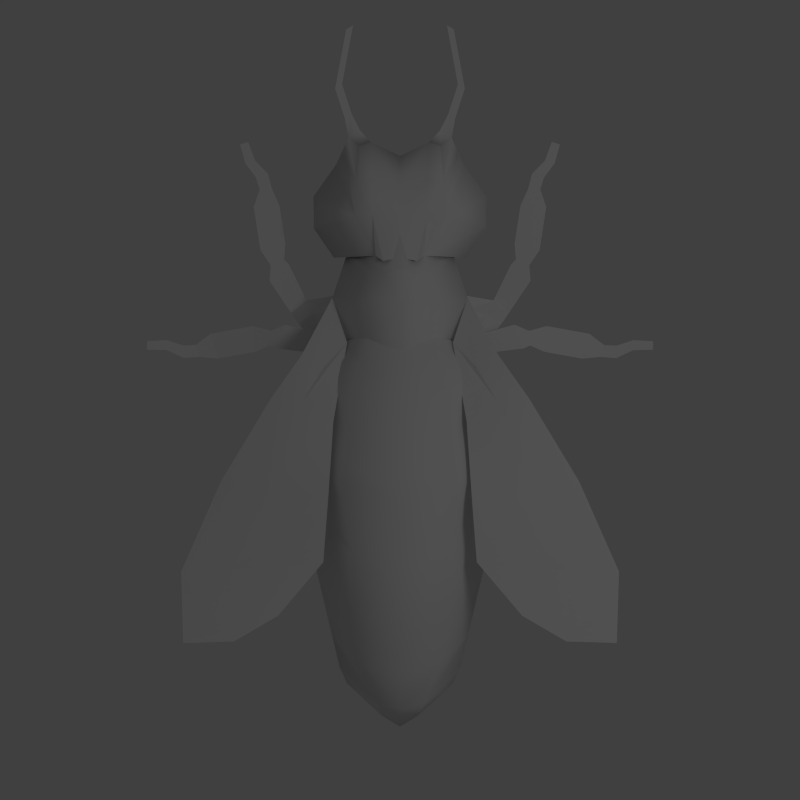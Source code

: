 # Source: Bee.blend  (saved by Blender 2.75.0; exported with 4.5.12 LTS)
import bpy
from mathutils import Matrix  # noqa: F401  (used for matrix-valued properties, if any)

bpy.ops.wm.read_factory_settings(use_empty=True)
scene = bpy.context.scene
scene.name = 'Scene'

# ---- collections
col_collection_1 = bpy.data.collections.new('Collection 1'); scene.collection.children.link(col_collection_1)
col_collection_2 = bpy.data.collections.new('Collection 2'); scene.collection.children.link(col_collection_2)
col_collection_2.hide_render = True
col_collection_2.hide_viewport = True
col_collection_11 = bpy.data.collections.new('Collection 11'); scene.collection.children.link(col_collection_11)
col_collection_11.hide_render = True
col_collection_11.hide_viewport = True

# ---- materials (node trees are filled in below, after node groups)
mat_308310824_1745e8001d = bpy.data.materials.new('308310824_1745e8001d_')
mat_308310824_1745e8001d.alpha_threshold = 0.0
mat_308310824_1745e8001d.use_transparent_shadow = False
mat_308310824_1745e8001d.roughness = 0.5
mat_308310824_1745e8001d.specular_intensity = 1.0
mat_308310824_1745e8001d.line_color = (0.0, 0.0, 0.0, 1.0)
mat_material = bpy.data.materials.new('Material')
mat_material.alpha_threshold = 0.0
mat_material.use_transparent_shadow = False
mat_material.roughness = 0.5

# ---- material node trees

# ---- world
world_world = bpy.data.worlds.new('World'); scene.world = world_world
world_world.color = (0.05088, 0.05088, 0.05088)
world_world.use_sun_shadow = False
world_world.sun_shadow_jitter_overblur = 0.0
world_world.cycles.sampling_method = 'MANUAL'
world_world.cycles.sample_map_resolution = 256

# ---- cameras
cam_camera = bpy.data.cameras.new('Camera')
cam_camera.type = 'ORTHO'
cam_camera.clip_end = 100.0
cam_camera.lens = 35.0
cam_camera.sensor_width = 32.0
cam_camera.sensor_height = 18.0
cam_camera.ortho_scale = 2.23
cam_camera.dof.focus_distance = 0.0
cam_camera.dof.aperture_fstop = 128.0

# ---- lights
light_lamp = bpy.data.lights.new('Lamp', 'POINT')
light_lamp.transmission_factor = 0.0
light_lamp.cutoff_distance = 30.0
light_lamp.energy = 100.0
light_lamp.shadow_buffer_clip_start = 1.001
light_lamp.shadow_soft_size = 1.0
light_lamp.shadow_maximum_resolution = 0.006
light_lamp.use_absolute_resolution = True
light_lamp.cycles.use_multiple_importance_sampling = False

# ---- meshes
me_plane_004 = bpy.data.meshes.new('Plane.004')
me_plane_004.from_pydata([(-0.07272, 0.1784, 0.0), (0.01401, -0.006208, 0.06047), (-0.02659, -0.01187, 0.06047), (-0.127, 0.1331, 0.0), (-0.1234, 0.1757, 0.0), (-0.08599, 0.1919, 0.0), (-0.0823, 0.2356, 0.0), (-0.1523, 0.2186, 0.0), (-0.1707, 0.3383, 0.0), (-0.09878, 0.3418, 0.0), (-0.1197, 0.3882, 0.0), (-0.1544, 0.3866, 0.0), (-0.1642, 0.4203, 0.0), (-0.1311, 0.431, 0.0), (-0.1673, 0.4683, 0.0), (-0.1939, 0.4597, 0.0), (-0.2088, 0.5126, 0.0), (-0.1862, 0.5199, 0.0), (-0.004694, 0.03968, 0.05497), (-0.04905, 0.01681, 0.03848), (-0.02334, 0.07785, 0.0), (-0.06629, 0.04253, 0.0), (0.06335, 0.09295, 0.1026), (0.05619, 0.05108, 0.1026), (0.04455, 0.002911, 0.1026)], [], [(0, 5, 4, 3), (4, 5, 6, 7), (7, 6, 9, 8), (8, 9, 10, 11), (11, 10, 13, 12), (12, 13, 14, 15), (15, 14, 17, 16), (19, 2, 1, 18), (20, 0, 3, 21), (21, 19, 18, 20), (20, 18, 23, 22), (18, 1, 24, 23)])
_uv = me_plane_004.uv_layers.new(name='Photo')
_uv.uv.foreach_set('vector', [0.1408, 0.3421, 0.1342, 0.3348, 0.1117, 0.342, 0.1073, 0.3628, 0.1117, 0.342, 0.1342, 0.3348, 0.1402, 0.3123, 0.09905, 0.3193, 0.09905, 0.3193, 0.1402, 0.3123, 0.1369, 0.2569, 0.09467, 0.2576, 0.09467, 0.2576, 0.1369, 0.2569, 0.1268, 0.2334, 0.1063, 0.2339, 0.1063, 0.2339, 0.1268, 0.2334, 0.1215, 0.2136, 0.1017, 0.2184, 0.1017, 0.2184, 0.1215, 0.2136, 0.1005, 0.1968, 0.08468, 0.2007, 0.08468, 0.2007, 0.1005, 0.1968, 0.08926, 0.1737, 0.07576, 0.177, 0.1496, 0.4291, 0.1635, 0.443, 0.1889, 0.4388, 0.1767, 0.4173, 0.1657, 0.3967, 0.1408, 0.3421, 0.1073, 0.3628, 0.1395, 0.415, 0.1395, 0.415, 0.1496, 0.4291, 0.1767, 0.4173, 0.1657, 0.3967, 0.1657, 0.3967, 0.1767, 0.4173, 0.2172, 0.4064, 0.2233, 0.3828, 0.1767, 0.4173, 0.1889, 0.4388, 0.2091, 0.4318, 0.2172, 0.4064])
_uv.active_render = True
_uv = me_plane_004.uv_layers.new(name='Bake')
_uv.uv.foreach_set('vector', [0.4155, 0.3802, 0.4201, 0.3927, 0.4521, 0.3952, 0.4684, 0.3713, 0.4521, 0.3952, 0.4201, 0.3927, 0.4009, 0.418, 0.4564, 0.4304, 0.4564, 0.4304, 0.4009, 0.418, 0.3766, 0.4896, 0.4302, 0.5104, 0.4302, 0.5104, 0.3766, 0.4896, 0.3773, 0.5245, 0.4034, 0.5343, 0.4034, 0.5343, 0.3773, 0.5245, 0.3738, 0.5521, 0.4012, 0.5563, 0.4012, 0.5563, 0.3738, 0.5521, 0.3916, 0.584, 0.4135, 0.5873, 0.4135, 0.5873, 0.3916, 0.584, 0.3939, 0.6189, 0.4126, 0.6218, 0.4491, 0.266, 0.4388, 0.2413, 0.4046, 0.2334, 0.4089, 0.2669, 0.4122, 0.2985, 0.4155, 0.3802, 0.4684, 0.3713, 0.4547, 0.2888, 0.4547, 0.2888, 0.4491, 0.266, 0.4089, 0.2669, 0.4122, 0.2985, 0.4122, 0.2985, 0.4089, 0.2669, 0.3523, 0.2598, 0.3325, 0.2864, 0.4089, 0.2669, 0.4046, 0.2334, 0.3755, 0.2319, 0.3523, 0.2598])
me_plane_004.materials.append(mat_308310824_1745e8001d)
me_plane_004.use_remesh_preserve_volume = False
me_plane_004.use_remesh_preserve_attributes = False
me_plane_004.use_mirror_vertex_groups = False
me_plane_004.update()
me_plane_005 = bpy.data.meshes.new('Plane.005')
me_plane_005.from_pydata([(-0.07272, 0.1784, 0.05474), (0.01401, -0.006208, 0.09194), (-0.02659, -0.01187, 0.09194), (-0.127, 0.1331, 0.06245), (-0.1234, 0.1757, 0.05014), (-0.08599, 0.1919, 0.04919), (-0.0823, 0.2356, 0.03629), (-0.1523, 0.2186, 0.03495), (-0.1707, 0.3383, 0.006299), (-0.09878, 0.3418, 0.009485), (-0.1197, 0.3882, 0.002095), (-0.1544, 0.3866, 0.0006831), (-0.1642, 0.4203, 0.0), (-0.1311, 0.431, 0.0), (-0.1673, 0.4683, 0.0), (-0.1939, 0.4597, 0.0), (-0.2088, 0.5126, 0.0), (-0.1862, 0.5199, 0.0), (-0.004694, 0.03968, 0.08905), (-0.04905, 0.01681, 0.09035), (-0.02334, 0.07785, 0.08262), (-0.06629, 0.04253, 0.08674)], [], [(0, 5, 4, 3), (4, 5, 6, 7), (7, 6, 9, 8), (8, 9, 10, 11), (11, 10, 13, 12), (12, 13, 14, 15), (15, 14, 17, 16), (19, 2, 1, 18), (20, 0, 3, 21), (21, 19, 18, 20)])
_uv = me_plane_005.uv_layers.new(name='Photo')
_uv.uv.foreach_set('vector', [0.1408, 0.3421, 0.1342, 0.3348, 0.1117, 0.342, 0.1073, 0.3628, 0.1117, 0.342, 0.1342, 0.3348, 0.1402, 0.3123, 0.09905, 0.3193, 0.09905, 0.3193, 0.1402, 0.3123, 0.1369, 0.2569, 0.09467, 0.2576, 0.09467, 0.2576, 0.1369, 0.2569, 0.1268, 0.2334, 0.1063, 0.2339, 0.1063, 0.2339, 0.1268, 0.2334, 0.1215, 0.2136, 0.1017, 0.2184, 0.1017, 0.2184, 0.1215, 0.2136, 0.1005, 0.1968, 0.08468, 0.2007, 0.08468, 0.2007, 0.1005, 0.1968, 0.08926, 0.1737, 0.07576, 0.177, 0.1496, 0.4291, 0.1635, 0.443, 0.1889, 0.4388, 0.1767, 0.4173, 0.1657, 0.3967, 0.1408, 0.3421, 0.1073, 0.3628, 0.1395, 0.415, 0.1395, 0.415, 0.1496, 0.4291, 0.1767, 0.4173, 0.1657, 0.3967])
_uv.active_render = True
_uv = me_plane_005.uv_layers.new(name='Bake')
_uv.uv.foreach_set('vector', [0.3419, 0.7678, 0.3487, 0.7532, 0.382, 0.7562, 0.3958, 0.7899, 0.382, 0.7562, 0.3487, 0.7532, 0.3345, 0.7186, 0.3932, 0.7135, 0.3932, 0.7135, 0.3345, 0.7186, 0.3197, 0.6292, 0.3765, 0.6131, 0.3765, 0.6131, 0.3197, 0.6292, 0.3239, 0.5873, 0.3513, 0.5795, 0.3513, 0.5795, 0.3239, 0.5873, 0.3217, 0.551, 0.3501, 0.5507, 0.3501, 0.5507, 0.3217, 0.551, 0.3401, 0.5127, 0.3629, 0.5125, 0.3629, 0.5125, 0.3401, 0.5127, 0.3413, 0.4678, 0.3607, 0.4676, 0.3654, 0.9027, 0.3554, 0.9308, 0.3224, 0.9369, 0.3251, 0.8964, 0.3296, 0.8615, 0.3419, 0.7678, 0.3958, 0.7899, 0.3721, 0.8781, 0.3721, 0.8781, 0.3654, 0.9027, 0.3251, 0.8964, 0.3296, 0.8615])
me_plane_005.materials.append(mat_308310824_1745e8001d)
me_plane_005.use_remesh_preserve_volume = False
me_plane_005.use_remesh_preserve_attributes = False
me_plane_005.use_mirror_vertex_groups = False
me_plane_005.update()
me_plane = bpy.data.meshes.new('Plane')
me_plane.from_pydata([(-0.06829, -0.1131, 0.0398), (-0.1134, 0.1934, 0.0), (0.0, -0.1187, 0.06494), (5.96e-08, 0.1653, 0.0), (-0.1261, 1.49e-07, 0.06828), (4.47e-08, 1.341e-07, 0.06494), (-0.1777, 0.1417, 0.0), (-0.1441, 0.2155, 0.0), (-0.2399, -0.03731, 0.0), (-0.2411, 0.05212, 0.0), (-0.184, -0.1187, 0.0), (-0.04729, -0.1277, 0.06494), (-0.08108, 0.2035, 0.0), (-0.07615, 1.444e-07, 0.06494), (-0.1108, 0.2358, 0.0), (-0.1344, 0.2813, 0.0), (-0.1538, 0.2695, 0.0), (-0.1808, 0.3532, 0.0), (-0.1614, 0.365, 0.0), (-0.1308, 0.5296, 0.0), (-0.1501, 0.5178, 0.0), (-0.1198, 0.09672, 0.0612), (0.0, 0.08265, 0.06494), (-0.1609, 0.1786, 0.0), (-0.07862, 0.1017, 0.06494)], [], [(4, 6, 9, 8), (0, 4, 8, 10), (0, 11, 13, 4), (11, 2, 5, 13), (1, 12, 14, 7), (7, 14, 15, 16), (16, 15, 18, 17), (17, 18, 19, 20), (4, 21, 23, 6), (21, 1, 7, 23), (12, 24, 22, 3), (24, 13, 5, 22), (1, 21, 24, 12), (21, 4, 13, 24)])
me_plane.polygons.foreach_set('use_smooth', [True] * 14)
_uv = me_plane.uv_layers.new(name='Photo')
_uv.uv.foreach_set('vector', [0.2919, 0.2496, 0.2237, 0.1996, 0.2115, 0.2553, 0.2406, 0.2922, 0.36, 0.2829, 0.2919, 0.2496, 0.2406, 0.2922, 0.2975, 0.3128, 0.36, 0.2829, 0.3763, 0.284, 0.3243, 0.2345, 0.2919, 0.2496, 0.3763, 0.284, 0.3997, 0.269, 0.3774, 0.2087, 0.3243, 0.2345, 0.2552, 0.1569, 0.2705, 0.1477, 0.2459, 0.1356, 0.2312, 0.1534, 0.2312, 0.1534, 0.2459, 0.1356, 0.2193, 0.1182, 0.2121, 0.1272, 0.2121, 0.1272, 0.2193, 0.1182, 0.1776, 0.08565, 0.1708, 0.09503, 0.1708, 0.09503, 0.1776, 0.08565, 0.1195, 0.03221, 0.1125, 0.04174, 0.2919, 0.2496, 0.2736, 0.2033, 0.2274, 0.1765, 0.2237, 0.1996, 0.2736, 0.2033, 0.2552, 0.1569, 0.2312, 0.1534, 0.2274, 0.1765, 0.2705, 0.1477, 0.2974, 0.1911, 0.3465, 0.1838, 0.3155, 0.159, 0.2974, 0.1911, 0.3243, 0.2345, 0.3774, 0.2087, 0.3465, 0.1838, 0.2552, 0.1569, 0.2736, 0.2033, 0.2974, 0.1911, 0.2705, 0.1477, 0.2736, 0.2033, 0.2919, 0.2496, 0.3243, 0.2345, 0.2974, 0.1911])
_uv.active_render = True
_uv = me_plane.uv_layers.new(name='Bake')
_uv.uv.foreach_set('vector', [0.8519, 0.8603, 0.9211, 0.7322, 0.9719, 0.8164, 0.9703, 0.8978, 0.8082, 0.9734, 0.8519, 0.8603, 0.9703, 0.8978, 0.9229, 0.9761, 0.8082, 0.9734, 0.7766, 0.9841, 0.8049, 0.8641, 0.8519, 0.8603, 0.7766, 0.9841, 0.732, 0.9754, 0.7323, 0.8636, 0.8049, 0.8641, 0.8648, 0.6764, 0.8307, 0.6654, 0.8633, 0.634, 0.9065, 0.657, 0.9065, 0.657, 0.8633, 0.634, 0.887, 0.5801, 0.9111, 0.5934, 0.9111, 0.5934, 0.887, 0.5801, 0.8959, 0.4801, 0.9199, 0.4933, 0.9199, 0.4933, 0.8959, 0.4801, 0.9029, 0.3635, 0.927, 0.3767, 0.8519, 0.8603, 0.8641, 0.7608, 0.9108, 0.6939, 0.9211, 0.7322, 0.8641, 0.7608, 0.8648, 0.6764, 0.9065, 0.657, 0.9108, 0.6939, 0.8307, 0.6654, 0.8036, 0.773, 0.732, 0.7847, 0.7424, 0.682, 0.8036, 0.773, 0.8049, 0.8641, 0.7323, 0.8636, 0.732, 0.7847, 0.8648, 0.6764, 0.8641, 0.7608, 0.8036, 0.773, 0.8307, 0.6654, 0.8641, 0.7608, 0.8519, 0.8603, 0.8049, 0.8641, 0.8036, 0.773])
me_plane.materials.append(mat_308310824_1745e8001d)
me_plane.use_remesh_preserve_volume = False
me_plane.use_remesh_preserve_attributes = False
me_plane.use_mirror_vertex_groups = False
me_plane.update()
me_plane_003 = bpy.data.meshes.new('Plane.003')
me_plane_003.from_pydata([(-0.03781, -0.09837, 0.01988), (-0.1003, -0.06694, -0.009762), (-0.1664, -0.7937, 0.1289), (-0.01174, -0.2525, 0.09446), (-0.186, -0.1879, 0.04397), (-0.3253, -0.4188, 0.07101), (-0.4305, -0.8696, 0.1427), (-0.4366, -0.6709, 0.05174), (-0.2957, -0.6666, 0.09546), (-0.2897, -0.8653, 0.1334), (-0.04003, -0.6444, 0.1121), (-0.1849, -0.4412, 0.09711), (-0.01469, 0.09287, -0.1058), (-0.1, -0.2, 0.07735), (-0.02674, -0.4726, 0.1294), (0.02657, -0.03239, -0.04878)], [], [(15, 0, 13, 3), (13, 0, 1, 4), (0, 15, 12, 1), (9, 2, 10, 8), (3, 13, 11, 14), (8, 10, 14, 11), (11, 5, 7, 8), (11, 13, 4, 5), (9, 8, 7, 6)])
me_plane_003.polygons.foreach_set('use_smooth', [True] * 9)
_uv = me_plane_003.uv_layers.new(name='Photo')
_uv.uv.foreach_set('vector', [0.3064, 0.4602, 0.2763, 0.5003, 0.2612, 0.5587, 0.3292, 0.578, 0.2612, 0.5587, 0.2763, 0.5003, 0.2388, 0.4896, 0.2258, 0.5602, 0.2763, 0.5003, 0.3064, 0.4602, 0.2575, 0.3988, 0.2388, 0.4896, 0.2678, 0.9143, 0.3215, 0.8732, 0.3836, 0.795, 0.2338, 0.8188, 0.3292, 0.578, 0.2612, 0.5587, 0.2551, 0.6917, 0.3508, 0.6928, 0.2338, 0.8188, 0.3836, 0.795, 0.3508, 0.6928, 0.2551, 0.6917, 0.2551, 0.6917, 0.1834, 0.6919, 0.1614, 0.8338, 0.2338, 0.8188, 0.2551, 0.6917, 0.2612, 0.5587, 0.2258, 0.5602, 0.1834, 0.6919, 0.2678, 0.9143, 0.2338, 0.8188, 0.1614, 0.8338, 0.1965, 0.9365])
_uv = me_plane_003.uv_layers.new(name='Bake')
_uv.uv.foreach_set('vector', [0.6345, 0.896, 0.6243, 0.7987, 0.6297, 0.6892, 0.7185, 0.6871, 0.6297, 0.6892, 0.6243, 0.7987, 0.5595, 0.8037, 0.5537, 0.6682, 0.6243, 0.7987, 0.6345, 0.896, 0.5433, 0.9808, 0.5595, 0.8037, 0.7562, 0.1025, 0.8192, 0.2079, 0.854, 0.3735, 0.665, 0.2535, 0.7185, 0.6871, 0.6297, 0.6892, 0.6621, 0.4729, 0.7989, 0.5121, 0.665, 0.2535, 0.854, 0.3735, 0.7989, 0.5121, 0.6621, 0.4729, 0.6621, 0.4729, 0.5433, 0.435, 0.5501, 0.1958, 0.665, 0.2535, 0.6621, 0.4729, 0.6297, 0.6892, 0.5537, 0.6682, 0.5433, 0.435, 0.7562, 0.1025, 0.665, 0.2535, 0.5501, 0.1958, 0.6533, 0.03786])
_uv.active_render = True
me_plane_003.materials.append(mat_308310824_1745e8001d)
me_plane_003.use_remesh_preserve_volume = False
me_plane_003.use_remesh_preserve_attributes = False
me_plane_003.use_mirror_vertex_groups = False
me_plane_003.update()
me_plane_002 = bpy.data.meshes.new('Plane.002')
me_plane_002.from_pydata([(-0.14, -0.154, 0.0), (-0.1486, 0.1302, 0.0), (0.0, -0.222, 0.0), (0.0, 0.1821, 0.06614), (-0.1896, 0.007559, 0.0), (0.0, 1.341e-07, 0.1031), (-0.1686, -0.1013, 0.0), (0.0, -0.1318, 0.1031), (-0.09482, 0.00378, 0.0791), (0.0, 0.09104, 0.0791), (0.0, -0.1769, 0.0791), (-0.08428, -0.1165, 0.0791), (-0.04741, 0.07505, 0.0791), (-0.04214, -0.1744, 0.0791)], [], [(5, 9, 12, 8), (4, 8, 12, 1), (1, 12, 9, 3), (7, 11, 13, 10), (13, 0, 2, 10), (0, 13, 11, 6), (5, 8, 11, 7), (8, 4, 6, 11)])
me_plane_002.polygons.foreach_set('use_smooth', [True] * 8)
_uv = me_plane_002.uv_layers.new(name='Photo')
_uv.uv.foreach_set('vector', [0.4294, 0.3678, 0.41, 0.3289, 0.4463, 0.3399, 0.4826, 0.351, 0.5358, 0.3341, 0.4826, 0.351, 0.4463, 0.3399, 0.4862, 0.2884, 0.4862, 0.2884, 0.4463, 0.3399, 0.41, 0.3289, 0.3905, 0.2901, 0.4576, 0.424, 0.5023, 0.404, 0.4848, 0.4236, 0.4672, 0.4433, 0.4848, 0.4236, 0.542, 0.4111, 0.4769, 0.4625, 0.4672, 0.4433, 0.542, 0.4111, 0.4848, 0.4236, 0.5023, 0.404, 0.547, 0.384, 0.4294, 0.3678, 0.4826, 0.351, 0.5023, 0.404, 0.4576, 0.424, 0.4826, 0.351, 0.5358, 0.3341, 0.547, 0.384, 0.5023, 0.404])
_uv.active_render = True
_uv = me_plane_002.uv_layers.new(name='Bake')
_uv.uv.foreach_set('vector', [0.4406, 0.0299, 0.5049, 0.03856, 0.4902, 0.07236, 0.4402, 0.102, 0.4408, 0.1923, 0.4402, 0.102, 0.4902, 0.07236, 0.5273, 0.1686, 0.5273, 0.1686, 0.4902, 0.07236, 0.5049, 0.03856, 0.5674, 0.04769, 0.351, 0.0299, 0.3639, 0.09171, 0.3266, 0.06695, 0.3167, 0.03947, 0.3266, 0.06695, 0.3288, 0.1562, 0.2612, 0.06856, 0.3167, 0.03947, 0.3288, 0.1562, 0.3266, 0.06695, 0.3639, 0.09171, 0.366, 0.1764, 0.4406, 0.0299, 0.4402, 0.102, 0.3639, 0.09171, 0.351, 0.0299, 0.4402, 0.102, 0.4408, 0.1923, 0.366, 0.1764, 0.3639, 0.09171])
me_plane_002.materials.append(mat_308310824_1745e8001d)
me_plane_002.use_remesh_preserve_volume = False
me_plane_002.use_remesh_preserve_attributes = False
me_plane_002.use_mirror_vertex_groups = False
me_plane_002.update()
me_plane_001 = bpy.data.meshes.new('Plane.001')
me_plane_001.from_pydata([(-0.147, -0.7505, 0.0), (-0.1648, 0.1229, 0.0), (0.0, -0.8646, 0.0), (1.49e-07, 0.132, 0.06916), (-0.1678, -0.7079, 0.0), (0.0, -0.7951, 0.05236), (-0.05016, -0.8355, 0.0), (-0.0824, 0.1274, 0.06122), (-0.06213, -0.784, 0.0494), (-0.2551, -0.008189, 0.0), (0.0, -0.03057, 0.112), (-0.1305, -0.0246, 0.1006), (-0.2212, 0.07228, 0.0), (0.0, 0.0507, 0.09082), (-0.1065, 0.05141, 0.07922), (-0.2687, -0.1079, 0.0), (0.0, -0.2252, 0.1353), (-0.1552, -0.1989, 0.1175), (-0.2675, -0.1972, 0.0), (0.0, -0.276, 0.1372), (-0.1624, -0.2484, 0.1193), (-0.2663, -0.2846, 0.0), (0.0, -0.4202, 0.1227), (-0.1341, -0.3985, 0.11), (-0.2498, -0.3901, 0.0), (0.0, -0.4709, 0.1207), (-0.1397, -0.4466, 0.1089), (-0.2281, -0.4745, 0.0), (0.0, -0.5569, 0.1099), (-0.1259, -0.5284, 0.09965), (-0.2067, -0.557, 0.0), (0.0, -0.6412, 0.09244), (-0.111, -0.6253, 0.08104), (-0.1898, -0.6228, 0.0), (0.0, -0.7083, 0.07559), (-0.1025, -0.6796, 0.06655)], [], [(0, 6, 8, 4), (6, 2, 5, 8), (11, 14, 12, 9), (14, 7, 1, 12), (10, 13, 14, 11), (13, 3, 7, 14), (17, 11, 9, 15), (16, 10, 11, 17), (20, 17, 15, 18), (19, 16, 17, 20), (23, 20, 18, 21), (22, 19, 20, 23), (26, 23, 21, 24), (25, 22, 23, 26), (29, 26, 24, 27), (28, 25, 26, 29), (32, 29, 27, 30), (31, 28, 29, 32), (8, 35, 33, 4), (35, 32, 30, 33), (5, 34, 35, 8), (34, 31, 32, 35)])
me_plane_001.polygons.foreach_set('use_smooth', [True] * 22)
_uv = me_plane_001.uv_layers.new(name='Photo')
_uv.uv.foreach_set('vector', [0.6201, 0.8645, 0.572, 0.9165, 0.5721, 0.8909, 0.6273, 0.8414, 0.572, 0.9165, 0.5455, 0.9356, 0.5354, 0.9034, 0.5721, 0.8909, 0.5156, 0.5134, 0.4897, 0.4811, 0.5567, 0.4587, 0.5895, 0.4919, 0.4897, 0.4811, 0.4637, 0.4489, 0.5148, 0.4418, 0.5567, 0.4587, 0.4365, 0.5308, 0.4247, 0.4933, 0.4897, 0.4811, 0.5156, 0.5134, 0.4247, 0.4933, 0.4126, 0.456, 0.4637, 0.4489, 0.4897, 0.4811, 0.5545, 0.5937, 0.5156, 0.5134, 0.5895, 0.4919, 0.6121, 0.5368, 0.4626, 0.6243, 0.4365, 0.5308, 0.5156, 0.5134, 0.5545, 0.5937, 0.5653, 0.6169, 0.5545, 0.5937, 0.6121, 0.5368, 0.6236, 0.5795, 0.4691, 0.6493, 0.4626, 0.6243, 0.5545, 0.5937, 0.5653, 0.6169, 0.5668, 0.6942, 0.5653, 0.6169, 0.6236, 0.5795, 0.6343, 0.622, 0.4869, 0.7207, 0.4691, 0.6493, 0.5653, 0.6169, 0.5668, 0.6942, 0.5762, 0.7174, 0.5668, 0.6942, 0.6343, 0.622, 0.6376, 0.6756, 0.4932, 0.7458, 0.4869, 0.7207, 0.5668, 0.6942, 0.5762, 0.7174, 0.5779, 0.7594, 0.5762, 0.7174, 0.6376, 0.6756, 0.6347, 0.7199, 0.5039, 0.7884, 0.4932, 0.7458, 0.5762, 0.7174, 0.5779, 0.7594, 0.581, 0.8088, 0.5779, 0.7594, 0.6347, 0.7199, 0.6319, 0.7632, 0.5147, 0.8297, 0.5039, 0.7884, 0.5779, 0.7594, 0.581, 0.8088, 0.5721, 0.8909, 0.5828, 0.8362, 0.6298, 0.7975, 0.6273, 0.8414, 0.5828, 0.8362, 0.581, 0.8088, 0.6319, 0.7632, 0.6298, 0.7975, 0.5354, 0.9034, 0.5235, 0.8621, 0.5828, 0.8362, 0.5721, 0.8909, 0.5235, 0.8621, 0.5147, 0.8297, 0.581, 0.8088, 0.5828, 0.8362])
_uv.active_render = True
_uv = me_plane_001.uv_layers.new(name='Bake')
_uv.uv.foreach_set('vector', [0.2093, 0.17, 0.144, 0.09617, 0.1343, 0.1498, 0.2249, 0.2037, 0.144, 0.09617, 0.1097, 0.06708, 0.09029, 0.1318, 0.1343, 0.1498, 0.1583, 0.7379, 0.1468, 0.8003, 0.255, 0.8228, 0.2809, 0.7585, 0.1468, 0.8003, 0.1342, 0.8631, 0.215, 0.8669, 0.255, 0.8228, 0.05691, 0.7397, 0.06306, 0.8054, 0.1468, 0.8003, 0.1583, 0.7379, 0.06306, 0.8054, 0.06949, 0.8713, 0.1342, 0.8631, 0.1468, 0.8003, 0.1697, 0.6051, 0.1583, 0.7379, 0.2809, 0.7585, 0.2934, 0.6796, 0.04973, 0.5861, 0.05691, 0.7397, 0.1583, 0.7379, 0.1697, 0.6051, 0.174, 0.5676, 0.1697, 0.6051, 0.2934, 0.6796, 0.2948, 0.6093, 0.04952, 0.5459, 0.04973, 0.5861, 0.1697, 0.6051, 0.174, 0.5676, 0.1591, 0.4523, 0.174, 0.5676, 0.2948, 0.6093, 0.2948, 0.5396, 0.05417, 0.4319, 0.04952, 0.5459, 0.174, 0.5676, 0.1591, 0.4523, 0.1635, 0.4153, 0.1591, 0.4523, 0.2948, 0.5396, 0.2843, 0.457, 0.05602, 0.3913, 0.05417, 0.4319, 0.1591, 0.4523, 0.1635, 0.4153, 0.1579, 0.3521, 0.1635, 0.4153, 0.2843, 0.457, 0.2708, 0.3886, 0.06154, 0.3225, 0.05602, 0.3913, 0.1635, 0.4153, 0.1579, 0.3521, 0.1547, 0.2758, 0.1579, 0.3521, 0.2708, 0.3886, 0.2557, 0.3227, 0.06951, 0.2548, 0.06154, 0.3225, 0.1579, 0.3521, 0.1547, 0.2758, 0.1343, 0.1498, 0.1542, 0.2319, 0.2425, 0.2707, 0.2249, 0.2037, 0.1542, 0.2319, 0.1547, 0.2758, 0.2557, 0.3227, 0.2425, 0.2707, 0.09029, 0.1318, 0.07709, 0.2008, 0.1542, 0.2319, 0.1343, 0.1498, 0.07709, 0.2008, 0.06951, 0.2548, 0.1547, 0.2758, 0.1542, 0.2319])
me_plane_001.materials.append(mat_308310824_1745e8001d)
me_plane_001.use_remesh_preserve_volume = False
me_plane_001.use_remesh_preserve_attributes = False
me_plane_001.use_mirror_vertex_groups = False
me_plane_001.update()
me_plane_006 = bpy.data.meshes.new('Plane.006')
me_plane_006.from_pydata([(1.0, 1.0, 0.0), (1.0, -1.0, 0.0), (-1.0, -1.0, 0.0), (-1.0, 1.0, 0.0), (-8.941e-08, -1.0, 0.0), (1.0, 0.0, 0.0), (1.49e-07, 1.0, 0.0), (-1.0, 2.682e-07, 0.0), (2.98e-08, 1.341e-07, 0.0), (-8.941e-08, -1.0, 1.0), (2.98e-08, 1.341e-07, 1.0), (1.0, 0.0, 1.0), (1.49e-07, 1.0, 1.0), (-1.0, 2.682e-07, 1.0), (-8.941e-08, -1.0, -1.0), (2.98e-08, 1.341e-07, -1.0), (1.0, 0.0, -1.0), (1.49e-07, 1.0, -1.0), (-1.0, 2.682e-07, -1.0)], [], [(6, 3, 7, 8), (0, 6, 8, 5), (8, 7, 2, 4), (5, 8, 4, 1), (4, 8, 10, 9), (8, 5, 11, 10), (8, 6, 12, 10), (7, 8, 10, 13), (8, 4, 14, 15), (5, 8, 15, 16), (6, 8, 15, 17), (8, 7, 18, 15)])
_uv = me_plane_006.uv_layers.new(name='UVMap')
_uv.uv.foreach_set('vector', [0.5, 1.0, 2.638e-07, 1.0, 1.319e-07, 0.5, 0.5, 0.5, 1.0, 1.0, 0.5, 1.0, 0.5, 0.5, 1.0, 0.5, 0.5, 0.5, 1.319e-07, 0.5, 0.0, 6.595e-08, 0.5, 0.0, 1.0, 0.5, 0.5, 0.5, 0.5, 0.0, 1.0, 0.0, 0.5, 0.0, 0.5, 0.5, 0.0, 0.5, 2.98e-08, 0.0, 0.5, 0.5, 1.0, 0.5, 1.0, 1.0, 0.5, 1.0, 0.5, 0.5, 0.5, 1.0, 0.0, 1.0, 0.0, 0.5, 0.0, 0.5, 0.5, 0.5, 0.5, 1.0, 0.0, 1.0, 0.5, 0.5, 0.5, 0.0, 1.0, 2.98e-08, 1.0, 0.5, 1.0, 0.5, 0.5, 0.5, 0.5, 0.0, 1.0, 0.0, 0.5, 1.0, 0.5, 0.5, 1.0, 0.5, 1.0, 1.0, 0.5, 0.5, 0.0, 0.5, 0.0, 0.0, 0.5, 0.0])
me_plane_006.materials.append(mat_material)
me_plane_006.use_remesh_preserve_volume = False
me_plane_006.use_remesh_preserve_attributes = False
me_plane_006.use_mirror_vertex_groups = False
me_plane_006.update()
me_plane_007 = bpy.data.meshes.new('Plane.007')
me_plane_007.from_pydata([(0.156, -0.332, 0.2264), (0.1466, -0.4013, 0.1968), (0.8553, -0.2274, 0.3354), (0.2932, -0.2572, 0.301), (0.2888, -0.443, 0.2505), (0.5525, -0.4996, 0.2775), (1.013, -0.4524, 0.3493), (0.8271, -0.5229, 0.2582), (0.7772, -0.3911, 0.302), (0.9631, -0.3206, 0.34), (0.673, -0.1565, 0.3186), (0.528, -0.3596, 0.3036), (-0.03239, -0.3724, 0.1007), (0.2723, -0.3578, 0.2839), (0.5063, -0.1998, 0.3359), (0.07263, -0.2926, 0.1577), (0.0168, -0.007891, 0.1), (0.1079, -0.2726, 0.1), (-0.2548, -0.09219, 0.1), (-0.1581, -0.3732, 0.1), (0.1267, -0.1181, 0.1), (-0.2555, -0.2496, 0.2004), (-0.2555, -0.2496, -0.0003534), (-0.1521, -0.01348, 0.1), (-0.02874, -0.3721, 0.1), (-0.08329, -0.1903, 0.2563), (-0.08329, -0.1903, -0.05635), (-0.04235, 0.002007, 0.1), (0.06732, -0.3168, 0.1), (0.04132, -0.1475, 0.2563), (0.04132, -0.1475, -0.05635), (-0.1177, -0.1019, 0.22), (-0.1177, -0.1019, -0.02001), (-0.05601, -0.2812, 0.22), (-0.05601, -0.2812, -0.02001), (-0.1694, -0.2199, 0.22), (-0.1694, -0.2199, -0.02001), (0.08399, -0.1328, 0.22), (0.08399, -0.1328, -0.02001), (-0.000517, -0.07273, 0.22), (-0.000517, -0.07273, -0.02001), (0.05432, -0.2321, 0.22), (0.05432, -0.2321, -0.02001), (-0.1697, -0.1699, 0.22), (-0.1697, -0.1699, -0.02001), (-0.1388, -0.2596, 0.22), (-0.1388, -0.2596, -0.02001), (0.06788, -0.09376, 0.22), (0.06788, -0.09376, -0.02001), (0.0953, -0.1735, 0.22), (0.0953, -0.1735, -0.02001), (-0.2267, -0.1675, 0.1604), (-0.2267, -0.1675, 0.03961), (-0.1823, -0.2966, 0.1604), (-0.1823, -0.2966, 0.03961), (-0.5312, -0.2245, 0.1), (-0.4574, -0.439, 0.1), (-0.1992, -0.2302, 0.1985), (-0.1992, -0.2302, 0.001475), (-0.4677, -0.3226, 0.1), (-0.3525, -0.1496, 0.2036), (-0.3525, -0.1496, -0.003588), (-0.2704, -0.3881, 0.2036), (-0.2704, -0.3881, -0.003588), (-0.3114, -0.2688, 0.1985), (-0.3114, -0.2688, 0.001475), (-0.5032, -0.1469, 0.1), (-0.3876, -0.4829, 0.1), (-0.5621, -0.2027, 0.1), (-0.4684, -0.4752, 0.1), (-0.3542, -0.02982, 0.1), (-0.1981, -0.4835, 0.1), (-0.4391, -0.05781, 0.1), (-0.2823, -0.5137, 0.1), (-0.2591, -0.05628, 0.1), (-0.1394, -0.4042, 0.1), (-0.2061, -0.1826, 0.1985), (-0.2061, -0.1826, 0.001475), (-0.1753, -0.272, 0.1985), (-0.1753, -0.272, 0.001475), (-0.5302, -0.2583, 0.1), (-0.4774, -0.4117, 0.1), (-0.3362, -0.1968, 0.1985), (-0.3362, -0.1968, 0.001475), (-0.2866, -0.3408, 0.1985), (-0.2866, -0.3408, 0.001475), (-0.5705, -0.2408, 0.1), (-0.4984, -0.4503, 0.1), (-0.6212, -0.2333, 0.1), (-0.5337, -0.4874, 0.1), (-0.6163, -0.2111, 0.1), (-0.5163, -0.5019, 0.1), (-0.7042, -0.2128, 0.1), (-0.5866, -0.5547, 0.1), (-0.7091, -0.235, 0.1), (-0.604, -0.5402, 0.1), (-0.8547, -0.3175, 0.1), (-0.7697, -0.5648, 0.1), (-0.8499, -0.2953, 0.1), (-0.7522, -0.5792, 0.1), (-0.4418, -0.187, 0.1), (-0.3639, -0.4135, 0.1), (-0.3896, -0.2957, 0.1985), (-0.3896, -0.2957, 0.001475), (-0.5326, -0.1748, 0.1), (-0.428, -0.479, 0.1), (-0.4332, -0.2276, 0.1985), (-0.4332, -0.2276, 0.001475), (-0.382, -0.3763, 0.1985), (-0.382, -0.3763, 0.001475), (-0.08091, -0.5171, 2.692e-08), (0.06545, -0.375, 0.06047), (0.08402, -0.4115, 0.06047), (-0.02038, -0.5536, 1.882e-08), (-0.06182, -0.5641, 2.538e-08), (-0.08939, -0.534, 2.869e-08), (-0.1319, -0.5447, 3.541e-08), (-0.09304, -0.6053, 3.127e-08), (-0.2002, -0.6617, 4.905e-08), (-0.2269, -0.5948, 5.118e-08), (-0.264, -0.6297, 5.778e-08), (-0.2512, -0.662, 5.675e-08), (-0.2799, -0.6823, 6.167e-08), (-0.3008, -0.6545, 6.403e-08), (-0.3242, -0.7008, 6.889e-08), (-0.3075, -0.7231, 6.699e-08), (-0.3526, -0.7545, 7.47e-08), (-0.3669, -0.7355, 7.632e-08), (0.02814, -0.4076, 0.05497), (0.0642, -0.4421, 0.03848), (-0.001881, -0.4376, 1.273e-08), (0.04549, -0.4668, 6.407e-09), (-0.04437, -0.3606, 0.1026), (-0.002446, -0.3537, 0.1026), (0.04689, -0.3491, 0.1026), (-0.2824, 0.06869, 4.069e-08), (-0.07964, 0.04674, 0.06047), (-0.08749, 0.08698, 0.06047), (-0.2572, 0.1348, 3.501e-08), (-0.2963, 0.1175, 4.14e-08), (-0.2995, 0.07683, 4.305e-08), (-0.3396, 0.05914, 4.96e-08), (-0.3463, 0.1308, 4.857e-08), (-0.4655, 0.1093, 6.717e-08), (-0.4454, 0.04018, 6.611e-08), (-0.4961, 0.04482, 7.364e-08), (-0.5058, 0.07819, 7.415e-08), (-0.541, 0.0765, 7.951e-08), (-0.5403, 0.04175, 8.04e-08), (-0.5873, 0.06384, 8.687e-08), (-0.5878, 0.09172, 8.615e-08), (-0.6427, 0.08866, 9.452e-08), (-0.6423, 0.06488, 9.513e-08), (-0.1291, 0.0495, 0.05497), (-0.1219, 0.09888, 0.03848), (-0.1713, 0.05471, 2.431e-08), (-0.1519, 0.1068, 1.989e-08), (-0.1574, -0.03218, 0.1026), (-0.1201, -0.01178, 0.1026), (-0.07833, 0.01489, 0.1026), (0.1519, -0.4745, 0.05474), (0.1067, -0.2756, 0.09194), (0.07121, -0.2961, 0.09194), (0.08125, -0.4722, 0.06245), (0.1103, -0.5036, 0.05014), (0.1498, -0.4933, 0.04919), (0.1796, -0.5255, 0.03629), (0.114, -0.5551, 0.03495), (0.1731, -0.6608, 0.006299), (0.2319, -0.6193, 0.009485), (0.244, -0.6688, 0.002095), (0.2156, -0.6888, 0.0006831), (0.2286, -0.7215, -1.4e-08), (0.2613, -0.7096, -1.927e-08), (0.2557, -0.7612, -1.696e-08), (0.2295, -0.7708, -1.273e-08), (0.2502, -0.8217, -1.442e-08), (0.2726, -0.8135, -1.802e-08), (0.1202, -0.3233, 0.08905), (0.07116, -0.3326, 0.09035), (0.129, -0.3649, 0.08262), (0.07339, -0.3634, 0.08674), (-0.07272, 0.1784, 0.05474), (0.01401, -0.006208, 0.09194), (-0.02659, -0.01187, 0.09194), (-0.127, 0.1331, 0.06245), (-0.1234, 0.1757, 0.05014), (-0.08599, 0.1919, 0.04919), (-0.0823, 0.2356, 0.03629), (-0.1523, 0.2186, 0.03495), (-0.1707, 0.3383, 0.006299), (-0.09878, 0.3418, 0.009485), (-0.1197, 0.3882, 0.002095), (-0.1544, 0.3866, 0.0006831), (-0.1642, 0.4203, 0.0), (-0.1311, 0.431, 0.0), (-0.1673, 0.4683, 0.0), (-0.1939, 0.4597, 0.0), (-0.2088, 0.5126, 0.0), (-0.1862, 0.5199, 0.0), (-0.004694, 0.03968, 0.08905), (-0.04905, 0.01681, 0.09035), (-0.02334, 0.07785, 0.08262), (-0.06629, 0.04253, 0.08674), (0.3466, -0.3594, -4.211e-08), (0.1438, -0.3375, 0.06047), (0.1516, -0.3777, 0.06047), (0.3213, -0.4255, -3.642e-08), (0.3605, -0.4083, -4.282e-08), (0.3637, -0.3676, -4.446e-08), (0.4038, -0.3499, -5.102e-08), (0.4104, -0.4215, -4.998e-08), (0.5296, -0.4, -6.859e-08), (0.5095, -0.3309, -6.752e-08), (0.5602, -0.3355, -7.505e-08), (0.5699, -0.3689, -7.557e-08), (0.6051, -0.3672, -8.092e-08), (0.6044, -0.3325, -8.181e-08), (0.6514, -0.3546, -8.828e-08), (0.6519, -0.3824, -8.756e-08), (0.7068, -0.3794, -9.594e-08), (0.7064, -0.3556, -9.655e-08), (0.1932, -0.3402, 0.05497), (0.186, -0.3896, 0.03848), (0.2354, -0.3454, -2.572e-08), (0.216, -0.3975, -2.13e-08), (0.2215, -0.2585, 0.1026), (0.1842, -0.2789, 0.1026), (0.1424, -0.3056, 0.1026), (0.1515, 0.2074, -2.878e-08), (0.005173, 0.06535, 0.06047), (-0.01339, 0.1019, 0.06047), (0.091, 0.244, -2.068e-08), (0.1324, 0.2545, -2.724e-08), (0.16, 0.2244, -3.054e-08), (0.2025, 0.2351, -3.726e-08), (0.1637, 0.2957, -3.312e-08), (0.2708, 0.3521, -5.091e-08), (0.2975, 0.2852, -5.303e-08), (0.3347, 0.3201, -5.964e-08), (0.3218, 0.3524, -5.861e-08), (0.3505, 0.3726, -6.353e-08), (0.3714, 0.3449, -6.589e-08), (0.3949, 0.3912, -7.075e-08), (0.3781, 0.4135, -6.885e-08), (0.4232, 0.4448, -7.656e-08), (0.4375, 0.4258, -7.818e-08), (0.04248, 0.09796, 0.05497), (0.006428, 0.1325, 0.03848), (0.0725, 0.128, -1.459e-08), (0.02513, 0.1571, -8.264e-09), (0.115, 0.05095, 0.1026), (0.07307, 0.0441, 0.1026), (0.02373, 0.03943, 0.1026), (0.8758, 0.2951, 0.103), (0.9714, 0.01712, 0.103), (-0.02818, 0.002913, 0.1208), (0.07905, -0.3088, 0.1208), (1.037, 0.195, 0.06561), (-0.007131, -0.1641, 0.2205), (0.03965, -0.148, 0.01653), (0.8262, 0.3, 0.115), (0.9354, -0.01732, 0.115), (0.9899, 0.1789, 0.1653), (0.9461, 0.1638, 0.01335), (0.9918, 0.2326, 0.07588), (1.024, 0.1377, 0.07588), (-0.02644, -0.08363, 0.21), (0.01452, -0.06954, 0.02935), (0.02717, -0.2395, 0.21), (0.06814, -0.2254, 0.02935), (0.957, 0.2333, 0.1647), (0.9166, 0.2194, 0.02103), (0.9974, 0.1158, 0.1647), (0.957, 0.1019, 0.02103), (0.07606, 0.1343, 0.1487), (0.2421, -0.3482, 0.1487), (0.1589, -0.107, 0.3206), (0.2052, -0.09108, -0.01577), (0.1122, 0.01494, 0.3024), (0.1547, 0.02956, 0.0005561), (0.1971, -0.2319, 0.3024), (0.2396, -0.2172, 0.0005561), (0.004836, 0.07388, 0.1329), (0.1487, -0.3444, 0.1329), (0.07403, -0.1362, 0.2728), (0.1235, -0.1192, 0.002236), (0.04178, -0.03473, 0.2554), (0.08507, -0.01983, 0.01938), (0.111, -0.236, 0.2554), (0.1543, -0.2212, 0.01938), (0.1744, 0.1825, 0.1628), (0.3493, -0.3257, 0.1628), (0.3772, -0.03191, 0.3765), (0.3897, -0.0276, -0.03386), (0.2977, 0.1049, 0.3483), (0.3137, 0.1104, -0.007982), (0.3987, -0.1887, 0.3483), (0.4147, -0.1832, -0.007982), (0.2674, 0.2132, 0.1701), (0.4414, -0.2927, 0.1701), (0.4357, -0.01179, 0.3805), (0.4369, -0.01138, -0.03591), (0.3515, 0.131, 0.3529), (0.358, 0.1332, -0.008976), (0.4572, -0.1761, 0.3529), (0.4636, -0.1739, -0.008976), (0.3586, 0.2433, 0.1723), (0.5319, -0.2603, 0.1723), (0.6, 0.04476, 0.3517), (0.5719, 0.03509, -0.0193), (0.5305, 0.1626, 0.3345), (0.5092, 0.1553, 0.001396), (0.6177, -0.09094, 0.3345), (0.5964, -0.09827, 0.001396), (0.4735, 0.2654, 0.1686), (0.6361, -0.207, 0.1686), (0.6573, 0.06447, 0.343), (0.6196, 0.05148, -0.02114), (0.5827, 0.1865, 0.3282), (0.553, 0.1763, -0.0008545), (0.6736, -0.07765, 0.3282), (0.6439, -0.08787, -0.0008545), (0.568, 0.2749, 0.1605), (0.7163, -0.1564, 0.1605), (0.752, 0.09705, 0.3129), (0.7022, 0.0799, -0.0163), (0.677, 0.2044, 0.3027), (0.6365, 0.1905, 0.003351), (0.759, -0.03373, 0.3027), (0.7184, -0.04768, 0.003351), (0.6599, 0.284, 0.1483), (0.7944, -0.107, 0.1483), (0.8404, 0.1275, 0.2687), (0.7859, 0.1087, -0.005805), (0.7838, 0.2254, 0.2555), (0.7381, 0.2096, 0.01439), (0.856, 0.01549, 0.2555), (0.8103, -0.00026, 0.01439), (0.7328, 0.2911, 0.1355), (0.8562, -0.06777, 0.1355), (0.9075, 0.1506, 0.2261), (0.8547, 0.1324, 0.003633), (0.8406, 0.2359, 0.2206), (0.7972, 0.221, 0.02396), (0.9073, 0.0421, 0.2206), (0.8638, 0.02715, 0.02396), (0.01814, 0.06856, 0.2264), (-0.0319, 0.1174, 0.1968), (0.6338, 0.4164, 0.3354), (0.1724, 0.09406, 0.301), (0.05461, 0.2378, 0.2505), (0.2277, 0.4447, 0.2775), (0.6197, 0.6908, 0.3493), (0.4298, 0.6319, 0.2582), (0.4715, 0.4973, 0.302), (0.6614, 0.5562, 0.34), (0.5337, 0.2483, 0.3186), (0.2944, 0.3192, 0.3036), (-0.1552, -0.01551, 0.1007), (0.09401, 0.1604, 0.2839), (0.3756, 0.1798, 0.3359), (-0.0233, -0.01378, 0.1577)], [], [(15, 0, 13, 3), (13, 0, 1, 4), (0, 15, 12, 1), (9, 2, 10, 8), (3, 13, 11, 14), (8, 10, 14, 11), (11, 5, 7, 8), (11, 13, 4, 5), (9, 8, 7, 6), (25, 35, 43, 31), (44, 36, 26, 32), (45, 35, 25, 33), (26, 36, 46, 34), (23, 31, 43, 18), (44, 32, 23, 18), (45, 33, 24, 19), (24, 34, 46, 19), (18, 43, 35, 21), (36, 44, 18, 22), (35, 45, 19, 21), (19, 46, 36, 22), (29, 39, 47, 37), (48, 40, 30, 38), (49, 41, 29, 37), (30, 42, 50, 38), (47, 16, 20, 37), (20, 16, 48, 38), (20, 17, 49, 37), (50, 17, 20, 38), (16, 47, 39, 27), (16, 27, 40, 48), (41, 49, 17, 28), (17, 50, 42, 28), (25, 31, 39, 29), (40, 32, 26, 30), (41, 33, 25, 29), (26, 34, 42, 30), (31, 23, 27, 39), (27, 23, 32, 40), (28, 24, 33, 41), (34, 24, 28, 42), (60, 66, 72, 70), (72, 66, 61, 70), (73, 67, 62, 71), (63, 67, 73, 71), (51, 60, 70, 74), (70, 61, 52, 74), (71, 62, 53, 75), (54, 63, 71, 75), (51, 76, 82, 60), (83, 77, 52, 61), (84, 78, 53, 62), (54, 79, 85, 63), (76, 57, 64, 82), (65, 58, 77, 83), (64, 57, 78, 84), (79, 58, 65, 85), (55, 80, 86, 68), (87, 81, 56, 69), (68, 86, 88, 90), (89, 87, 69, 91), (90, 88, 94, 92), (95, 89, 91, 93), (92, 94, 96, 98), (97, 95, 93, 99), (60, 100, 104, 66), (104, 100, 61, 66), (105, 101, 62, 67), (63, 101, 105, 67), (100, 55, 68, 104), (69, 56, 101, 105), (80, 106, 102, 59), (103, 107, 80, 59), (102, 108, 81, 59), (81, 109, 103, 59), (106, 82, 64, 102), (65, 83, 107, 103), (64, 84, 108, 102), (109, 85, 65, 103), (55, 100, 106, 80), (107, 100, 55, 80), (108, 101, 56, 81), (56, 101, 109, 81), (100, 60, 82, 106), (83, 61, 100, 107), (84, 62, 101, 108), (101, 63, 85, 109), (110, 115, 114, 113), (114, 115, 116, 117), (117, 116, 119, 118), (118, 119, 120, 121), (121, 120, 123, 122), (122, 123, 124, 125), (125, 124, 127, 126), (129, 112, 111, 128), (130, 110, 113, 131), (131, 129, 128, 130), (130, 128, 133, 132), (128, 111, 134, 133), (135, 140, 139, 138), (139, 140, 141, 142), (142, 141, 144, 143), (143, 144, 145, 146), (146, 145, 148, 147), (147, 148, 149, 150), (150, 149, 152, 151), (154, 137, 136, 153), (155, 135, 138, 156), (156, 154, 153, 155), (155, 153, 158, 157), (153, 136, 159, 158), (160, 165, 164, 163), (164, 165, 166, 167), (167, 166, 169, 168), (168, 169, 170, 171), (171, 170, 173, 172), (172, 173, 174, 175), (175, 174, 177, 176), (179, 162, 161, 178), (180, 160, 163, 181), (181, 179, 178, 180), (182, 187, 186, 185), (186, 187, 188, 189), (189, 188, 191, 190), (190, 191, 192, 193), (193, 192, 195, 194), (194, 195, 196, 197), (197, 196, 199, 198), (201, 184, 183, 200), (202, 182, 185, 203), (203, 201, 200, 202), (204, 209, 208, 207), (208, 209, 210, 211), (211, 210, 213, 212), (212, 213, 214, 215), (215, 214, 217, 216), (216, 217, 218, 219), (219, 218, 221, 220), (223, 206, 205, 222), (224, 204, 207, 225), (225, 223, 222, 224), (224, 222, 227, 226), (222, 205, 228, 227), (229, 234, 233, 232), (233, 234, 235, 236), (236, 235, 238, 237), (237, 238, 239, 240), (240, 239, 242, 241), (241, 242, 243, 244), (244, 243, 246, 245), (248, 231, 230, 247), (249, 229, 232, 250), (250, 248, 247, 249), (249, 247, 252, 251), (247, 230, 253, 252), (254, 265, 271, 261), (254, 261, 272, 265), (273, 266, 255, 262), (255, 266, 274, 262), (265, 258, 263, 271), (264, 258, 265, 272), (263, 258, 266, 273), (266, 258, 264, 274), (279, 287, 283, 275), (283, 288, 280, 275), (284, 289, 281, 276), (282, 290, 284, 276), (287, 267, 256, 283), (256, 268, 288, 283), (257, 269, 289, 284), (290, 270, 257, 284), (277, 285, 287, 279), (288, 286, 278, 280), (289, 285, 277, 281), (278, 286, 290, 282), (285, 259, 267, 287), (268, 260, 286, 288), (269, 259, 285, 289), (286, 260, 270, 290), (295, 279, 275, 291), (275, 280, 296, 291), (276, 281, 297, 292), (298, 282, 276, 292), (293, 277, 279, 295), (280, 278, 294, 296), (281, 277, 293, 297), (294, 278, 282, 298), (303, 295, 291, 299), (291, 296, 304, 299), (292, 297, 305, 300), (306, 298, 292, 300), (301, 293, 295, 303), (296, 294, 302, 304), (297, 293, 301, 305), (302, 294, 298, 306), (311, 303, 299, 307), (299, 304, 312, 307), (300, 305, 313, 308), (314, 306, 300, 308), (309, 301, 303, 311), (304, 302, 310, 312), (305, 301, 309, 313), (310, 302, 306, 314), (319, 311, 307, 315), (307, 312, 320, 315), (308, 313, 321, 316), (322, 314, 308, 316), (317, 309, 311, 319), (312, 310, 318, 320), (313, 309, 317, 321), (318, 310, 314, 322), (327, 319, 315, 323), (315, 320, 328, 323), (316, 321, 329, 324), (330, 322, 316, 324), (325, 317, 319, 327), (320, 318, 326, 328), (321, 317, 325, 329), (326, 318, 322, 330), (335, 327, 323, 331), (323, 328, 336, 331), (324, 329, 337, 332), (338, 330, 324, 332), (333, 325, 327, 335), (328, 326, 334, 336), (329, 325, 333, 337), (334, 326, 330, 338), (271, 343, 339, 261), (339, 344, 272, 261), (340, 345, 273, 262), (274, 346, 340, 262), (343, 335, 331, 339), (331, 336, 344, 339), (332, 337, 345, 340), (346, 338, 332, 340), (263, 341, 343, 271), (344, 342, 264, 272), (345, 341, 263, 273), (264, 342, 346, 274), (341, 333, 335, 343), (336, 334, 342, 344), (337, 333, 341, 345), (342, 334, 338, 346), (362, 347, 360, 350), (360, 347, 348, 351), (347, 362, 359, 348), (356, 349, 357, 355), (350, 360, 358, 361), (355, 357, 361, 358), (358, 352, 354, 355), (358, 360, 351, 352), (356, 355, 354, 353)])
me_plane_007.polygons.foreach_set('use_smooth', [0, 0, 0, 0, 0, 0, 0, 0, 0, 1, 1, 1, 1, 1, 1, 1, 1, 1, 1, 1, 1, 1, 1, 1, 1, 1, 1, 1, 1, 1, 1, 1, 1, 1, 1, 1, 1, 1, 1, 1, 1, 1, 1, 1, 1, 1, 1, 1, 1, 1, 1, 1, 1, 1, 1, 1, 1, 1, 1, 1, 1, 1, 1, 1, 1, 1, 1, 1, 1, 1, 1, 1, 1, 1, 1, 1, 1, 1, 1, 1, 1, 1, 1, 1, 1, 1, 1, 0, 0, 0, 0, 0, 0, 0, 0, 0, 0, 0, 0, 0, 0, 0, 0, 0, 0, 0, 0, 0, 0, 0, 0, 0, 0, 0, 0, 0, 0, 0, 0, 0, 0, 0, 0, 0, 0, 0, 0, 0, 0, 0, 0, 0, 0, 0, 0, 0, 0, 0, 0, 0, 0, 0, 0, 0, 0, 0, 0, 0, 0, 0, 0, 0, 0, 0, 0, 1, 1, 1, 1, 1, 1, 1, 1, 1, 1, 1, 1, 1, 1, 1, 1, 1, 1, 1, 1, 1, 1, 1, 1, 1, 1, 1, 1, 1, 1, 1, 1, 1, 1, 1, 1, 1, 1, 1, 1, 1, 1, 1, 1, 1, 1, 1, 1, 1, 1, 1, 1, 1, 1, 1, 1, 1, 1, 1, 1, 1, 1, 1, 1, 1, 1, 1, 1, 1, 1, 1, 1, 1, 1, 1, 1, 1, 1, 1, 1, 1, 1, 1, 1, 1, 1, 1, 1, 0, 0, 0, 0, 0, 0, 0, 0, 0])
_uv = me_plane_007.uv_layers.new(name='Photo')
_uv.uv.foreach_set('vector', [0.3064, 0.4602, 0.2763, 0.5003, 0.2612, 0.5587, 0.3292, 0.578, 0.2612, 0.5587, 0.2763, 0.5003, 0.2388, 0.4896, 0.2258, 0.5602, 0.2763, 0.5003, 0.3064, 0.4602, 0.2575, 0.3988, 0.2388, 0.4896, 0.2678, 0.9143, 0.3215, 0.8732, 0.3836, 0.795, 0.2338, 0.8188, 0.3292, 0.578, 0.2612, 0.5587, 0.2551, 0.6917, 0.3508, 0.6928, 0.2338, 0.8188, 0.3836, 0.795, 0.3508, 0.6928, 0.2551, 0.6917, 0.2551, 0.6917, 0.1834, 0.6919, 0.1614, 0.8338, 0.2338, 0.8188, 0.2551, 0.6917, 0.2612, 0.5587, 0.2258, 0.5602, 0.1834, 0.6919, 0.2678, 0.9143, 0.2338, 0.8188, 0.1614, 0.8338, 0.1965, 0.9365, 0.4294, 0.3678, 0.41, 0.3289, 0.4463, 0.3399, 0.4826, 0.351, 0.4463, 0.3399, 0.41, 0.3289, 0.4294, 0.3678, 0.4826, 0.351, 0.4463, 0.3399, 0.41, 0.3289, 0.4294, 0.3678, 0.4826, 0.351, 0.4294, 0.3678, 0.41, 0.3289, 0.4463, 0.3399, 0.4826, 0.351, 0.5358, 0.3341, 0.4826, 0.351, 0.4463, 0.3399, 0.4862, 0.2884, 0.4463, 0.3399, 0.4826, 0.351, 0.5358, 0.3341, 0.4862, 0.2884, 0.4463, 0.3399, 0.4826, 0.351, 0.5358, 0.3341, 0.4862, 0.2884, 0.5358, 0.3341, 0.4826, 0.351, 0.4463, 0.3399, 0.4862, 0.2884, 0.4862, 0.2884, 0.4463, 0.3399, 0.41, 0.3289, 0.3905, 0.2901, 0.41, 0.3289, 0.4463, 0.3399, 0.4862, 0.2884, 0.3905, 0.2901, 0.41, 0.3289, 0.4463, 0.3399, 0.4862, 0.2884, 0.3905, 0.2901, 0.4862, 0.2884, 0.4463, 0.3399, 0.41, 0.3289, 0.3905, 0.2901, 0.4576, 0.424, 0.5023, 0.404, 0.4848, 0.4236, 0.4672, 0.4433, 0.4848, 0.4236, 0.5023, 0.404, 0.4576, 0.424, 0.4672, 0.4433, 0.4848, 0.4236, 0.5023, 0.404, 0.4576, 0.424, 0.4672, 0.4433, 0.4576, 0.424, 0.5023, 0.404, 0.4848, 0.4236, 0.4672, 0.4433, 0.4848, 0.4236, 0.542, 0.4111, 0.4769, 0.4625, 0.4672, 0.4433, 0.4769, 0.4625, 0.542, 0.4111, 0.4848, 0.4236, 0.4672, 0.4433, 0.4769, 0.4625, 0.542, 0.4111, 0.4848, 0.4236, 0.4672, 0.4433, 0.4848, 0.4236, 0.542, 0.4111, 0.4769, 0.4625, 0.4672, 0.4433, 0.542, 0.4111, 0.4848, 0.4236, 0.5023, 0.404, 0.547, 0.384, 0.542, 0.4111, 0.547, 0.384, 0.5023, 0.404, 0.4848, 0.4236, 0.5023, 0.404, 0.4848, 0.4236, 0.542, 0.4111, 0.547, 0.384, 0.542, 0.4111, 0.4848, 0.4236, 0.5023, 0.404, 0.547, 0.384, 0.4294, 0.3678, 0.4826, 0.351, 0.5023, 0.404, 0.4576, 0.424, 0.5023, 0.404, 0.4826, 0.351, 0.4294, 0.3678, 0.4576, 0.424, 0.5023, 0.404, 0.4826, 0.351, 0.4294, 0.3678, 0.4576, 0.424, 0.4294, 0.3678, 0.4826, 0.351, 0.5023, 0.404, 0.4576, 0.424, 0.4826, 0.351, 0.5358, 0.3341, 0.547, 0.384, 0.5023, 0.404, 0.547, 0.384, 0.5358, 0.3341, 0.4826, 0.351, 0.5023, 0.404, 0.547, 0.384, 0.5358, 0.3341, 0.4826, 0.351, 0.5023, 0.404, 0.4826, 0.351, 0.5358, 0.3341, 0.547, 0.384, 0.5023, 0.404, 0.2919, 0.2496, 0.2237, 0.1996, 0.2115, 0.2553, 0.2406, 0.2922, 0.2115, 0.2553, 0.2237, 0.1996, 0.2919, 0.2496, 0.2406, 0.2922, 0.2115, 0.2553, 0.2237, 0.1996, 0.2919, 0.2496, 0.2406, 0.2922, 0.2919, 0.2496, 0.2237, 0.1996, 0.2115, 0.2553, 0.2406, 0.2922, 0.36, 0.2829, 0.2919, 0.2496, 0.2406, 0.2922, 0.2975, 0.3128, 0.2406, 0.2922, 0.2919, 0.2496, 0.36, 0.2829, 0.2975, 0.3128, 0.2406, 0.2922, 0.2919, 0.2496, 0.36, 0.2829, 0.2975, 0.3128, 0.36, 0.2829, 0.2919, 0.2496, 0.2406, 0.2922, 0.2975, 0.3128, 0.36, 0.2829, 0.3763, 0.284, 0.3243, 0.2345, 0.2919, 0.2496, 0.3243, 0.2345, 0.3763, 0.284, 0.36, 0.2829, 0.2919, 0.2496, 0.3243, 0.2345, 0.3763, 0.284, 0.36, 0.2829, 0.2919, 0.2496, 0.36, 0.2829, 0.3763, 0.284, 0.3243, 0.2345, 0.2919, 0.2496, 0.3763, 0.284, 0.3997, 0.269, 0.3774, 0.2087, 0.3243, 0.2345, 0.3774, 0.2087, 0.3997, 0.269, 0.3763, 0.284, 0.3243, 0.2345, 0.3774, 0.2087, 0.3997, 0.269, 0.3763, 0.284, 0.3243, 0.2345, 0.3763, 0.284, 0.3997, 0.269, 0.3774, 0.2087, 0.3243, 0.2345, 0.2552, 0.1569, 0.2705, 0.1477, 0.2459, 0.1356, 0.2312, 0.1534, 0.2459, 0.1356, 0.2705, 0.1477, 0.2552, 0.1569, 0.2312, 0.1534, 0.2312, 0.1534, 0.2459, 0.1356, 0.2193, 0.1182, 0.2121, 0.1272, 0.2193, 0.1182, 0.2459, 0.1356, 0.2312, 0.1534, 0.2121, 0.1272, 0.2121, 0.1272, 0.2193, 0.1182, 0.1776, 0.08565, 0.1708, 0.09503, 0.1776, 0.08565, 0.2193, 0.1182, 0.2121, 0.1272, 0.1708, 0.09503, 0.1708, 0.09503, 0.1776, 0.08565, 0.1195, 0.03221, 0.1125, 0.04174, 0.1195, 0.03221, 0.1776, 0.08565, 0.1708, 0.09503, 0.1125, 0.04174, 0.2919, 0.2496, 0.2736, 0.2033, 0.2274, 0.1765, 0.2237, 0.1996, 0.2274, 0.1765, 0.2736, 0.2033, 0.2919, 0.2496, 0.2237, 0.1996, 0.2274, 0.1765, 0.2736, 0.2033, 0.2919, 0.2496, 0.2237, 0.1996, 0.2919, 0.2496, 0.2736, 0.2033, 0.2274, 0.1765, 0.2237, 0.1996, 0.2736, 0.2033, 0.2552, 0.1569, 0.2312, 0.1534, 0.2274, 0.1765, 0.2312, 0.1534, 0.2552, 0.1569, 0.2736, 0.2033, 0.2274, 0.1765, 0.2705, 0.1477, 0.2974, 0.1911, 0.3465, 0.1838, 0.3155, 0.159, 0.3465, 0.1838, 0.2974, 0.1911, 0.2705, 0.1477, 0.3155, 0.159, 0.3465, 0.1838, 0.2974, 0.1911, 0.2705, 0.1477, 0.3155, 0.159, 0.2705, 0.1477, 0.2974, 0.1911, 0.3465, 0.1838, 0.3155, 0.159, 0.2974, 0.1911, 0.3243, 0.2345, 0.3774, 0.2087, 0.3465, 0.1838, 0.3774, 0.2087, 0.3243, 0.2345, 0.2974, 0.1911, 0.3465, 0.1838, 0.3774, 0.2087, 0.3243, 0.2345, 0.2974, 0.1911, 0.3465, 0.1838, 0.2974, 0.1911, 0.3243, 0.2345, 0.3774, 0.2087, 0.3465, 0.1838, 0.2552, 0.1569, 0.2736, 0.2033, 0.2974, 0.1911, 0.2705, 0.1477, 0.2974, 0.1911, 0.2736, 0.2033, 0.2552, 0.1569, 0.2705, 0.1477, 0.2974, 0.1911, 0.2736, 0.2033, 0.2552, 0.1569, 0.2705, 0.1477, 0.2552, 0.1569, 0.2736, 0.2033, 0.2974, 0.1911, 0.2705, 0.1477, 0.2736, 0.2033, 0.2919, 0.2496, 0.3243, 0.2345, 0.2974, 0.1911, 0.3243, 0.2345, 0.2919, 0.2496, 0.2736, 0.2033, 0.2974, 0.1911, 0.3243, 0.2345, 0.2919, 0.2496, 0.2736, 0.2033, 0.2974, 0.1911, 0.2736, 0.2033, 0.2919, 0.2496, 0.3243, 0.2345, 0.2974, 0.1911, 0.1408, 0.3421, 0.1342, 0.3348, 0.1117, 0.342, 0.1073, 0.3628, 0.1117, 0.342, 0.1342, 0.3348, 0.1402, 0.3123, 0.09905, 0.3193, 0.09905, 0.3193, 0.1402, 0.3123, 0.1369, 0.2569, 0.09467, 0.2576, 0.09467, 0.2576, 0.1369, 0.2569, 0.1268, 0.2334, 0.1063, 0.2339, 0.1063, 0.2339, 0.1268, 0.2334, 0.1215, 0.2136, 0.1017, 0.2184, 0.1017, 0.2184, 0.1215, 0.2136, 0.1005, 0.1968, 0.08468, 0.2007, 0.08468, 0.2007, 0.1005, 0.1968, 0.08926, 0.1737, 0.07576, 0.177, 0.1496, 0.4291, 0.1635, 0.443, 0.1889, 0.4388, 0.1767, 0.4173, 0.1657, 0.3967, 0.1408, 0.3421, 0.1073, 0.3628, 0.1395, 0.415, 0.1395, 0.415, 0.1496, 0.4291, 0.1767, 0.4173, 0.1657, 0.3967, 0.1657, 0.3967, 0.1767, 0.4173, 0.2172, 0.4064, 0.2233, 0.3828, 0.1767, 0.4173, 0.1889, 0.4388, 0.2091, 0.4318, 0.2172, 0.4064, 0.1408, 0.3421, 0.1342, 0.3348, 0.1117, 0.342, 0.1073, 0.3628, 0.1117, 0.342, 0.1342, 0.3348, 0.1402, 0.3123, 0.09905, 0.3193, 0.09905, 0.3193, 0.1402, 0.3123, 0.1369, 0.2569, 0.09467, 0.2576, 0.09467, 0.2576, 0.1369, 0.2569, 0.1268, 0.2334, 0.1063, 0.2339, 0.1063, 0.2339, 0.1268, 0.2334, 0.1215, 0.2136, 0.1017, 0.2184, 0.1017, 0.2184, 0.1215, 0.2136, 0.1005, 0.1968, 0.08468, 0.2007, 0.08468, 0.2007, 0.1005, 0.1968, 0.08926, 0.1737, 0.07576, 0.177, 0.1496, 0.4291, 0.1635, 0.443, 0.1889, 0.4388, 0.1767, 0.4173, 0.1657, 0.3967, 0.1408, 0.3421, 0.1073, 0.3628, 0.1395, 0.415, 0.1395, 0.415, 0.1496, 0.4291, 0.1767, 0.4173, 0.1657, 0.3967, 0.1657, 0.3967, 0.1767, 0.4173, 0.2172, 0.4064, 0.2233, 0.3828, 0.1767, 0.4173, 0.1889, 0.4388, 0.2091, 0.4318, 0.2172, 0.4064, 0.1408, 0.3421, 0.1342, 0.3348, 0.1117, 0.342, 0.1073, 0.3628, 0.1117, 0.342, 0.1342, 0.3348, 0.1402, 0.3123, 0.09905, 0.3193, 0.09905, 0.3193, 0.1402, 0.3123, 0.1369, 0.2569, 0.09467, 0.2576, 0.09467, 0.2576, 0.1369, 0.2569, 0.1268, 0.2334, 0.1063, 0.2339, 0.1063, 0.2339, 0.1268, 0.2334, 0.1215, 0.2136, 0.1017, 0.2184, 0.1017, 0.2184, 0.1215, 0.2136, 0.1005, 0.1968, 0.08468, 0.2007, 0.08468, 0.2007, 0.1005, 0.1968, 0.08926, 0.1737, 0.07576, 0.177, 0.1496, 0.4291, 0.1635, 0.443, 0.1889, 0.4388, 0.1767, 0.4173, 0.1657, 0.3967, 0.1408, 0.3421, 0.1073, 0.3628, 0.1395, 0.415, 0.1395, 0.415, 0.1496, 0.4291, 0.1767, 0.4173, 0.1657, 0.3967, 0.1408, 0.3421, 0.1342, 0.3348, 0.1117, 0.342, 0.1073, 0.3628, 0.1117, 0.342, 0.1342, 0.3348, 0.1402, 0.3123, 0.09905, 0.3193, 0.09905, 0.3193, 0.1402, 0.3123, 0.1369, 0.2569, 0.09467, 0.2576, 0.09467, 0.2576, 0.1369, 0.2569, 0.1268, 0.2334, 0.1063, 0.2339, 0.1063, 0.2339, 0.1268, 0.2334, 0.1215, 0.2136, 0.1017, 0.2184, 0.1017, 0.2184, 0.1215, 0.2136, 0.1005, 0.1968, 0.08468, 0.2007, 0.08468, 0.2007, 0.1005, 0.1968, 0.08926, 0.1737, 0.07576, 0.177, 0.1496, 0.4291, 0.1635, 0.443, 0.1889, 0.4388, 0.1767, 0.4173, 0.1657, 0.3967, 0.1408, 0.3421, 0.1073, 0.3628, 0.1395, 0.415, 0.1395, 0.415, 0.1496, 0.4291, 0.1767, 0.4173, 0.1657, 0.3967, 0.1408, 0.3421, 0.1342, 0.3348, 0.1117, 0.342, 0.1073, 0.3628, 0.1117, 0.342, 0.1342, 0.3348, 0.1402, 0.3123, 0.09905, 0.3193, 0.09905, 0.3193, 0.1402, 0.3123, 0.1369, 0.2569, 0.09467, 0.2576, 0.09467, 0.2576, 0.1369, 0.2569, 0.1268, 0.2334, 0.1063, 0.2339, 0.1063, 0.2339, 0.1268, 0.2334, 0.1215, 0.2136, 0.1017, 0.2184, 0.1017, 0.2184, 0.1215, 0.2136, 0.1005, 0.1968, 0.08468, 0.2007, 0.08468, 0.2007, 0.1005, 0.1968, 0.08926, 0.1737, 0.07576, 0.177, 0.1496, 0.4291, 0.1635, 0.443, 0.1889, 0.4388, 0.1767, 0.4173, 0.1657, 0.3967, 0.1408, 0.3421, 0.1073, 0.3628, 0.1395, 0.415, 0.1395, 0.415, 0.1496, 0.4291, 0.1767, 0.4173, 0.1657, 0.3967, 0.1657, 0.3967, 0.1767, 0.4173, 0.2172, 0.4064, 0.2233, 0.3828, 0.1767, 0.4173, 0.1889, 0.4388, 0.2091, 0.4318, 0.2172, 0.4064, 0.1408, 0.3421, 0.1342, 0.3348, 0.1117, 0.342, 0.1073, 0.3628, 0.1117, 0.342, 0.1342, 0.3348, 0.1402, 0.3123, 0.09905, 0.3193, 0.09905, 0.3193, 0.1402, 0.3123, 0.1369, 0.2569, 0.09467, 0.2576, 0.09467, 0.2576, 0.1369, 0.2569, 0.1268, 0.2334, 0.1063, 0.2339, 0.1063, 0.2339, 0.1268, 0.2334, 0.1215, 0.2136, 0.1017, 0.2184, 0.1017, 0.2184, 0.1215, 0.2136, 0.1005, 0.1968, 0.08468, 0.2007, 0.08468, 0.2007, 0.1005, 0.1968, 0.08926, 0.1737, 0.07576, 0.177, 0.1496, 0.4291, 0.1635, 0.443, 0.1889, 0.4388, 0.1767, 0.4173, 0.1657, 0.3967, 0.1408, 0.3421, 0.1073, 0.3628, 0.1395, 0.415, 0.1395, 0.415, 0.1496, 0.4291, 0.1767, 0.4173, 0.1657, 0.3967, 0.1657, 0.3967, 0.1767, 0.4173, 0.2172, 0.4064, 0.2233, 0.3828, 0.1767, 0.4173, 0.1889, 0.4388, 0.2091, 0.4318, 0.2172, 0.4064, 0.6201, 0.8645, 0.572, 0.9165, 0.5721, 0.8909, 0.6273, 0.8414, 0.6201, 0.8645, 0.6273, 0.8414, 0.5721, 0.8909, 0.572, 0.9165, 0.5721, 0.8909, 0.572, 0.9165, 0.6201, 0.8645, 0.6273, 0.8414, 0.6201, 0.8645, 0.572, 0.9165, 0.5721, 0.8909, 0.6273, 0.8414, 0.572, 0.9165, 0.5455, 0.9356, 0.5354, 0.9034, 0.5721, 0.8909, 0.5354, 0.9034, 0.5455, 0.9356, 0.572, 0.9165, 0.5721, 0.8909, 0.5354, 0.9034, 0.5455, 0.9356, 0.572, 0.9165, 0.5721, 0.8909, 0.572, 0.9165, 0.5455, 0.9356, 0.5354, 0.9034, 0.5721, 0.8909, 0.5156, 0.5134, 0.4897, 0.4811, 0.5567, 0.4587, 0.5895, 0.4919, 0.5567, 0.4587, 0.4897, 0.4811, 0.5156, 0.5134, 0.5895, 0.4919, 0.5567, 0.4587, 0.4897, 0.4811, 0.5156, 0.5134, 0.5895, 0.4919, 0.5156, 0.5134, 0.4897, 0.4811, 0.5567, 0.4587, 0.5895, 0.4919, 0.4897, 0.4811, 0.4637, 0.4489, 0.5148, 0.4418, 0.5567, 0.4587, 0.5148, 0.4418, 0.4637, 0.4489, 0.4897, 0.4811, 0.5567, 0.4587, 0.5148, 0.4418, 0.4637, 0.4489, 0.4897, 0.4811, 0.5567, 0.4587, 0.4897, 0.4811, 0.4637, 0.4489, 0.5148, 0.4418, 0.5567, 0.4587, 0.4365, 0.5308, 0.4247, 0.4933, 0.4897, 0.4811, 0.5156, 0.5134, 0.4897, 0.4811, 0.4247, 0.4933, 0.4365, 0.5308, 0.5156, 0.5134, 0.4897, 0.4811, 0.4247, 0.4933, 0.4365, 0.5308, 0.5156, 0.5134, 0.4365, 0.5308, 0.4247, 0.4933, 0.4897, 0.4811, 0.5156, 0.5134, 0.4247, 0.4933, 0.4126, 0.456, 0.4637, 0.4489, 0.4897, 0.4811, 0.4637, 0.4489, 0.4126, 0.456, 0.4247, 0.4933, 0.4897, 0.4811, 0.4637, 0.4489, 0.4126, 0.456, 0.4247, 0.4933, 0.4897, 0.4811, 0.4247, 0.4933, 0.4126, 0.456, 0.4637, 0.4489, 0.4897, 0.4811, 0.5545, 0.5937, 0.5156, 0.5134, 0.5895, 0.4919, 0.6121, 0.5368, 0.5895, 0.4919, 0.5156, 0.5134, 0.5545, 0.5937, 0.6121, 0.5368, 0.5895, 0.4919, 0.5156, 0.5134, 0.5545, 0.5937, 0.6121, 0.5368, 0.5545, 0.5937, 0.5156, 0.5134, 0.5895, 0.4919, 0.6121, 0.5368, 0.4626, 0.6243, 0.4365, 0.5308, 0.5156, 0.5134, 0.5545, 0.5937, 0.5156, 0.5134, 0.4365, 0.5308, 0.4626, 0.6243, 0.5545, 0.5937, 0.5156, 0.5134, 0.4365, 0.5308, 0.4626, 0.6243, 0.5545, 0.5937, 0.4626, 0.6243, 0.4365, 0.5308, 0.5156, 0.5134, 0.5545, 0.5937, 0.5653, 0.6169, 0.5545, 0.5937, 0.6121, 0.5368, 0.6236, 0.5795, 0.6121, 0.5368, 0.5545, 0.5937, 0.5653, 0.6169, 0.6236, 0.5795, 0.6121, 0.5368, 0.5545, 0.5937, 0.5653, 0.6169, 0.6236, 0.5795, 0.5653, 0.6169, 0.5545, 0.5937, 0.6121, 0.5368, 0.6236, 0.5795, 0.4691, 0.6493, 0.4626, 0.6243, 0.5545, 0.5937, 0.5653, 0.6169, 0.5545, 0.5937, 0.4626, 0.6243, 0.4691, 0.6493, 0.5653, 0.6169, 0.5545, 0.5937, 0.4626, 0.6243, 0.4691, 0.6493, 0.5653, 0.6169, 0.4691, 0.6493, 0.4626, 0.6243, 0.5545, 0.5937, 0.5653, 0.6169, 0.5668, 0.6942, 0.5653, 0.6169, 0.6236, 0.5795, 0.6343, 0.622, 0.6236, 0.5795, 0.5653, 0.6169, 0.5668, 0.6942, 0.6343, 0.622, 0.6236, 0.5795, 0.5653, 0.6169, 0.5668, 0.6942, 0.6343, 0.622, 0.5668, 0.6942, 0.5653, 0.6169, 0.6236, 0.5795, 0.6343, 0.622, 0.4869, 0.7207, 0.4691, 0.6493, 0.5653, 0.6169, 0.5668, 0.6942, 0.5653, 0.6169, 0.4691, 0.6493, 0.4869, 0.7207, 0.5668, 0.6942, 0.5653, 0.6169, 0.4691, 0.6493, 0.4869, 0.7207, 0.5668, 0.6942, 0.4869, 0.7207, 0.4691, 0.6493, 0.5653, 0.6169, 0.5668, 0.6942, 0.5762, 0.7174, 0.5668, 0.6942, 0.6343, 0.622, 0.6376, 0.6756, 0.6343, 0.622, 0.5668, 0.6942, 0.5762, 0.7174, 0.6376, 0.6756, 0.6343, 0.622, 0.5668, 0.6942, 0.5762, 0.7174, 0.6376, 0.6756, 0.5762, 0.7174, 0.5668, 0.6942, 0.6343, 0.622, 0.6376, 0.6756, 0.4932, 0.7458, 0.4869, 0.7207, 0.5668, 0.6942, 0.5762, 0.7174, 0.5668, 0.6942, 0.4869, 0.7207, 0.4932, 0.7458, 0.5762, 0.7174, 0.5668, 0.6942, 0.4869, 0.7207, 0.4932, 0.7458, 0.5762, 0.7174, 0.4932, 0.7458, 0.4869, 0.7207, 0.5668, 0.6942, 0.5762, 0.7174, 0.5779, 0.7594, 0.5762, 0.7174, 0.6376, 0.6756, 0.6347, 0.7199, 0.6376, 0.6756, 0.5762, 0.7174, 0.5779, 0.7594, 0.6347, 0.7199, 0.6376, 0.6756, 0.5762, 0.7174, 0.5779, 0.7594, 0.6347, 0.7199, 0.5779, 0.7594, 0.5762, 0.7174, 0.6376, 0.6756, 0.6347, 0.7199, 0.5039, 0.7884, 0.4932, 0.7458, 0.5762, 0.7174, 0.5779, 0.7594, 0.5762, 0.7174, 0.4932, 0.7458, 0.5039, 0.7884, 0.5779, 0.7594, 0.5762, 0.7174, 0.4932, 0.7458, 0.5039, 0.7884, 0.5779, 0.7594, 0.5039, 0.7884, 0.4932, 0.7458, 0.5762, 0.7174, 0.5779, 0.7594, 0.581, 0.8088, 0.5779, 0.7594, 0.6347, 0.7199, 0.6319, 0.7632, 0.6347, 0.7199, 0.5779, 0.7594, 0.581, 0.8088, 0.6319, 0.7632, 0.6347, 0.7199, 0.5779, 0.7594, 0.581, 0.8088, 0.6319, 0.7632, 0.581, 0.8088, 0.5779, 0.7594, 0.6347, 0.7199, 0.6319, 0.7632, 0.5147, 0.8297, 0.5039, 0.7884, 0.5779, 0.7594, 0.581, 0.8088, 0.5779, 0.7594, 0.5039, 0.7884, 0.5147, 0.8297, 0.581, 0.8088, 0.5779, 0.7594, 0.5039, 0.7884, 0.5147, 0.8297, 0.581, 0.8088, 0.5147, 0.8297, 0.5039, 0.7884, 0.5779, 0.7594, 0.581, 0.8088, 0.5721, 0.8909, 0.5828, 0.8362, 0.6298, 0.7975, 0.6273, 0.8414, 0.6298, 0.7975, 0.5828, 0.8362, 0.5721, 0.8909, 0.6273, 0.8414, 0.6298, 0.7975, 0.5828, 0.8362, 0.5721, 0.8909, 0.6273, 0.8414, 0.5721, 0.8909, 0.5828, 0.8362, 0.6298, 0.7975, 0.6273, 0.8414, 0.5828, 0.8362, 0.581, 0.8088, 0.6319, 0.7632, 0.6298, 0.7975, 0.6319, 0.7632, 0.581, 0.8088, 0.5828, 0.8362, 0.6298, 0.7975, 0.6319, 0.7632, 0.581, 0.8088, 0.5828, 0.8362, 0.6298, 0.7975, 0.5828, 0.8362, 0.581, 0.8088, 0.6319, 0.7632, 0.6298, 0.7975, 0.5354, 0.9034, 0.5235, 0.8621, 0.5828, 0.8362, 0.5721, 0.8909, 0.5828, 0.8362, 0.5235, 0.8621, 0.5354, 0.9034, 0.5721, 0.8909, 0.5828, 0.8362, 0.5235, 0.8621, 0.5354, 0.9034, 0.5721, 0.8909, 0.5354, 0.9034, 0.5235, 0.8621, 0.5828, 0.8362, 0.5721, 0.8909, 0.5235, 0.8621, 0.5147, 0.8297, 0.581, 0.8088, 0.5828, 0.8362, 0.581, 0.8088, 0.5147, 0.8297, 0.5235, 0.8621, 0.5828, 0.8362, 0.581, 0.8088, 0.5147, 0.8297, 0.5235, 0.8621, 0.5828, 0.8362, 0.5235, 0.8621, 0.5147, 0.8297, 0.581, 0.8088, 0.5828, 0.8362, 0.3064, 0.4602, 0.2763, 0.5003, 0.2612, 0.5587, 0.3292, 0.578, 0.2612, 0.5587, 0.2763, 0.5003, 0.2388, 0.4896, 0.2258, 0.5602, 0.2763, 0.5003, 0.3064, 0.4602, 0.2575, 0.3988, 0.2388, 0.4896, 0.2678, 0.9143, 0.3215, 0.8732, 0.3836, 0.795, 0.2338, 0.8188, 0.3292, 0.578, 0.2612, 0.5587, 0.2551, 0.6917, 0.3508, 0.6928, 0.2338, 0.8188, 0.3836, 0.795, 0.3508, 0.6928, 0.2551, 0.6917, 0.2551, 0.6917, 0.1834, 0.6919, 0.1614, 0.8338, 0.2338, 0.8188, 0.2551, 0.6917, 0.2612, 0.5587, 0.2258, 0.5602, 0.1834, 0.6919, 0.2678, 0.9143, 0.2338, 0.8188, 0.1614, 0.8338, 0.1965, 0.9365])
_uv.active_render = True
_uv = me_plane_007.uv_layers.new(name='Bake')
_uv.uv.foreach_set('vector', [0.6345, 0.896, 0.6243, 0.7987, 0.6297, 0.6892, 0.7185, 0.6871, 0.6297, 0.6892, 0.6243, 0.7987, 0.5595, 0.8037, 0.5537, 0.6682, 0.6243, 0.7987, 0.6345, 0.896, 0.5433, 0.9808, 0.5595, 0.8037, 0.7562, 0.1025, 0.8192, 0.2079, 0.854, 0.3735, 0.665, 0.2535, 0.7185, 0.6871, 0.6297, 0.6892, 0.6621, 0.4729, 0.7989, 0.5121, 0.665, 0.2535, 0.854, 0.3735, 0.7989, 0.5121, 0.6621, 0.4729, 0.6621, 0.4729, 0.5433, 0.435, 0.5501, 0.1958, 0.665, 0.2535, 0.6621, 0.4729, 0.6297, 0.6892, 0.5537, 0.6682, 0.5433, 0.435, 0.7562, 0.1025, 0.665, 0.2535, 0.5501, 0.1958, 0.6533, 0.03786, 0.4406, 0.0299, 0.5049, 0.03856, 0.4902, 0.07236, 0.4402, 0.102, 0.4902, 0.07236, 0.5049, 0.03856, 0.4406, 0.0299, 0.4402, 0.102, 0.4902, 0.07236, 0.5049, 0.03856, 0.4406, 0.0299, 0.4402, 0.102, 0.4406, 0.0299, 0.5049, 0.03856, 0.4902, 0.07236, 0.4402, 0.102, 0.4408, 0.1923, 0.4402, 0.102, 0.4902, 0.07236, 0.5273, 0.1686, 0.4902, 0.07236, 0.4402, 0.102, 0.4408, 0.1923, 0.5273, 0.1686, 0.4902, 0.07236, 0.4402, 0.102, 0.4408, 0.1923, 0.5273, 0.1686, 0.4408, 0.1923, 0.4402, 0.102, 0.4902, 0.07236, 0.5273, 0.1686, 0.5273, 0.1686, 0.4902, 0.07236, 0.5049, 0.03856, 0.5674, 0.04769, 0.5049, 0.03856, 0.4902, 0.07236, 0.5273, 0.1686, 0.5674, 0.04769, 0.5049, 0.03856, 0.4902, 0.07236, 0.5273, 0.1686, 0.5674, 0.04769, 0.5273, 0.1686, 0.4902, 0.07236, 0.5049, 0.03856, 0.5674, 0.04769, 0.351, 0.0299, 0.3639, 0.09171, 0.3266, 0.06695, 0.3167, 0.03947, 0.3266, 0.06695, 0.3639, 0.09171, 0.351, 0.0299, 0.3167, 0.03947, 0.3266, 0.06695, 0.3639, 0.09171, 0.351, 0.0299, 0.3167, 0.03947, 0.351, 0.0299, 0.3639, 0.09171, 0.3266, 0.06695, 0.3167, 0.03947, 0.3266, 0.06695, 0.3288, 0.1562, 0.2612, 0.06856, 0.3167, 0.03947, 0.2612, 0.06856, 0.3288, 0.1562, 0.3266, 0.06695, 0.3167, 0.03947, 0.2612, 0.06856, 0.3288, 0.1562, 0.3266, 0.06695, 0.3167, 0.03947, 0.3266, 0.06695, 0.3288, 0.1562, 0.2612, 0.06856, 0.3167, 0.03947, 0.3288, 0.1562, 0.3266, 0.06695, 0.3639, 0.09171, 0.366, 0.1764, 0.3288, 0.1562, 0.366, 0.1764, 0.3639, 0.09171, 0.3266, 0.06695, 0.3639, 0.09171, 0.3266, 0.06695, 0.3288, 0.1562, 0.366, 0.1764, 0.3288, 0.1562, 0.3266, 0.06695, 0.3639, 0.09171, 0.366, 0.1764, 0.4406, 0.0299, 0.4402, 0.102, 0.3639, 0.09171, 0.351, 0.0299, 0.3639, 0.09171, 0.4402, 0.102, 0.4406, 0.0299, 0.351, 0.0299, 0.3639, 0.09171, 0.4402, 0.102, 0.4406, 0.0299, 0.351, 0.0299, 0.4406, 0.0299, 0.4402, 0.102, 0.3639, 0.09171, 0.351, 0.0299, 0.4402, 0.102, 0.4408, 0.1923, 0.366, 0.1764, 0.3639, 0.09171, 0.366, 0.1764, 0.4408, 0.1923, 0.4402, 0.102, 0.3639, 0.09171, 0.366, 0.1764, 0.4408, 0.1923, 0.4402, 0.102, 0.3639, 0.09171, 0.4402, 0.102, 0.4408, 0.1923, 0.366, 0.1764, 0.3639, 0.09171, 0.8519, 0.8603, 0.9211, 0.7322, 0.9719, 0.8164, 0.9703, 0.8978, 0.9719, 0.8164, 0.9211, 0.7322, 0.8519, 0.8603, 0.9703, 0.8978, 0.9719, 0.8164, 0.9211, 0.7322, 0.8519, 0.8603, 0.9703, 0.8978, 0.8519, 0.8603, 0.9211, 0.7322, 0.9719, 0.8164, 0.9703, 0.8978, 0.8082, 0.9734, 0.8519, 0.8603, 0.9703, 0.8978, 0.9229, 0.9761, 0.9703, 0.8978, 0.8519, 0.8603, 0.8082, 0.9734, 0.9229, 0.9761, 0.9703, 0.8978, 0.8519, 0.8603, 0.8082, 0.9734, 0.9229, 0.9761, 0.8082, 0.9734, 0.8519, 0.8603, 0.9703, 0.8978, 0.9229, 0.9761, 0.8082, 0.9734, 0.7766, 0.9841, 0.8049, 0.8641, 0.8519, 0.8603, 0.8049, 0.8641, 0.7766, 0.9841, 0.8082, 0.9734, 0.8519, 0.8603, 0.8049, 0.8641, 0.7766, 0.9841, 0.8082, 0.9734, 0.8519, 0.8603, 0.8082, 0.9734, 0.7766, 0.9841, 0.8049, 0.8641, 0.8519, 0.8603, 0.7766, 0.9841, 0.732, 0.9754, 0.7323, 0.8636, 0.8049, 0.8641, 0.7323, 0.8636, 0.732, 0.9754, 0.7766, 0.9841, 0.8049, 0.8641, 0.7323, 0.8636, 0.732, 0.9754, 0.7766, 0.9841, 0.8049, 0.8641, 0.7766, 0.9841, 0.732, 0.9754, 0.7323, 0.8636, 0.8049, 0.8641, 0.8648, 0.6764, 0.8307, 0.6654, 0.8633, 0.634, 0.9065, 0.657, 0.8633, 0.634, 0.8307, 0.6654, 0.8648, 0.6764, 0.9065, 0.657, 0.9065, 0.657, 0.8633, 0.634, 0.887, 0.5801, 0.9111, 0.5934, 0.887, 0.5801, 0.8633, 0.634, 0.9065, 0.657, 0.9111, 0.5934, 0.9111, 0.5934, 0.887, 0.5801, 0.8959, 0.4801, 0.9199, 0.4933, 0.8959, 0.4801, 0.887, 0.5801, 0.9111, 0.5934, 0.9199, 0.4933, 0.9199, 0.4933, 0.8959, 0.4801, 0.9029, 0.3635, 0.927, 0.3767, 0.9029, 0.3635, 0.8959, 0.4801, 0.9199, 0.4933, 0.927, 0.3767, 0.8519, 0.8603, 0.8641, 0.7608, 0.9108, 0.6939, 0.9211, 0.7322, 0.9108, 0.6939, 0.8641, 0.7608, 0.8519, 0.8603, 0.9211, 0.7322, 0.9108, 0.6939, 0.8641, 0.7608, 0.8519, 0.8603, 0.9211, 0.7322, 0.8519, 0.8603, 0.8641, 0.7608, 0.9108, 0.6939, 0.9211, 0.7322, 0.8641, 0.7608, 0.8648, 0.6764, 0.9065, 0.657, 0.9108, 0.6939, 0.9065, 0.657, 0.8648, 0.6764, 0.8641, 0.7608, 0.9108, 0.6939, 0.8307, 0.6654, 0.8036, 0.773, 0.732, 0.7847, 0.7424, 0.682, 0.732, 0.7847, 0.8036, 0.773, 0.8307, 0.6654, 0.7424, 0.682, 0.732, 0.7847, 0.8036, 0.773, 0.8307, 0.6654, 0.7424, 0.682, 0.8307, 0.6654, 0.8036, 0.773, 0.732, 0.7847, 0.7424, 0.682, 0.8036, 0.773, 0.8049, 0.8641, 0.7323, 0.8636, 0.732, 0.7847, 0.7323, 0.8636, 0.8049, 0.8641, 0.8036, 0.773, 0.732, 0.7847, 0.7323, 0.8636, 0.8049, 0.8641, 0.8036, 0.773, 0.732, 0.7847, 0.8036, 0.773, 0.8049, 0.8641, 0.7323, 0.8636, 0.732, 0.7847, 0.8648, 0.6764, 0.8641, 0.7608, 0.8036, 0.773, 0.8307, 0.6654, 0.8036, 0.773, 0.8641, 0.7608, 0.8648, 0.6764, 0.8307, 0.6654, 0.8036, 0.773, 0.8641, 0.7608, 0.8648, 0.6764, 0.8307, 0.6654, 0.8648, 0.6764, 0.8641, 0.7608, 0.8036, 0.773, 0.8307, 0.6654, 0.8641, 0.7608, 0.8519, 0.8603, 0.8049, 0.8641, 0.8036, 0.773, 0.8049, 0.8641, 0.8519, 0.8603, 0.8641, 0.7608, 0.8036, 0.773, 0.8049, 0.8641, 0.8519, 0.8603, 0.8641, 0.7608, 0.8036, 0.773, 0.8641, 0.7608, 0.8519, 0.8603, 0.8049, 0.8641, 0.8036, 0.773, 0.4155, 0.3802, 0.4201, 0.3927, 0.4521, 0.3952, 0.4684, 0.3713, 0.4521, 0.3952, 0.4201, 0.3927, 0.4009, 0.418, 0.4564, 0.4304, 0.4564, 0.4304, 0.4009, 0.418, 0.3766, 0.4896, 0.4302, 0.5104, 0.4302, 0.5104, 0.3766, 0.4896, 0.3773, 0.5245, 0.4034, 0.5343, 0.4034, 0.5343, 0.3773, 0.5245, 0.3738, 0.5521, 0.4012, 0.5563, 0.4012, 0.5563, 0.3738, 0.5521, 0.3916, 0.584, 0.4135, 0.5873, 0.4135, 0.5873, 0.3916, 0.584, 0.3939, 0.6189, 0.4126, 0.6218, 0.4491, 0.266, 0.4388, 0.2413, 0.4046, 0.2334, 0.4089, 0.2669, 0.4122, 0.2985, 0.4155, 0.3802, 0.4684, 0.3713, 0.4547, 0.2888, 0.4547, 0.2888, 0.4491, 0.266, 0.4089, 0.2669, 0.4122, 0.2985, 0.4122, 0.2985, 0.4089, 0.2669, 0.3523, 0.2598, 0.3325, 0.2864, 0.4089, 0.2669, 0.4046, 0.2334, 0.3755, 0.2319, 0.3523, 0.2598, 0.4155, 0.3802, 0.4201, 0.3927, 0.4521, 0.3952, 0.4684, 0.3713, 0.4521, 0.3952, 0.4201, 0.3927, 0.4009, 0.418, 0.4564, 0.4304, 0.4564, 0.4304, 0.4009, 0.418, 0.3766, 0.4896, 0.4302, 0.5104, 0.4302, 0.5104, 0.3766, 0.4896, 0.3773, 0.5245, 0.4034, 0.5343, 0.4034, 0.5343, 0.3773, 0.5245, 0.3738, 0.5521, 0.4012, 0.5563, 0.4012, 0.5563, 0.3738, 0.5521, 0.3916, 0.584, 0.4135, 0.5873, 0.4135, 0.5873, 0.3916, 0.584, 0.3939, 0.6189, 0.4126, 0.6218, 0.4491, 0.266, 0.4388, 0.2413, 0.4046, 0.2334, 0.4089, 0.2669, 0.4122, 0.2985, 0.4155, 0.3802, 0.4684, 0.3713, 0.4547, 0.2888, 0.4547, 0.2888, 0.4491, 0.266, 0.4089, 0.2669, 0.4122, 0.2985, 0.4122, 0.2985, 0.4089, 0.2669, 0.3523, 0.2598, 0.3325, 0.2864, 0.4089, 0.2669, 0.4046, 0.2334, 0.3755, 0.2319, 0.3523, 0.2598, 0.3419, 0.7678, 0.3487, 0.7532, 0.382, 0.7562, 0.3958, 0.7899, 0.382, 0.7562, 0.3487, 0.7532, 0.3345, 0.7186, 0.3932, 0.7135, 0.3932, 0.7135, 0.3345, 0.7186, 0.3197, 0.6292, 0.3765, 0.6131, 0.3765, 0.6131, 0.3197, 0.6292, 0.3239, 0.5873, 0.3513, 0.5795, 0.3513, 0.5795, 0.3239, 0.5873, 0.3217, 0.551, 0.3501, 0.5507, 0.3501, 0.5507, 0.3217, 0.551, 0.3401, 0.5127, 0.3629, 0.5125, 0.3629, 0.5125, 0.3401, 0.5127, 0.3413, 0.4678, 0.3607, 0.4676, 0.3654, 0.9027, 0.3554, 0.9308, 0.3224, 0.9369, 0.3251, 0.8964, 0.3296, 0.8615, 0.3419, 0.7678, 0.3958, 0.7899, 0.3721, 0.8781, 0.3721, 0.8781, 0.3654, 0.9027, 0.3251, 0.8964, 0.3296, 0.8615, 0.3419, 0.7678, 0.3487, 0.7532, 0.382, 0.7562, 0.3958, 0.7899, 0.382, 0.7562, 0.3487, 0.7532, 0.3345, 0.7186, 0.3932, 0.7135, 0.3932, 0.7135, 0.3345, 0.7186, 0.3197, 0.6292, 0.3765, 0.6131, 0.3765, 0.6131, 0.3197, 0.6292, 0.3239, 0.5873, 0.3513, 0.5795, 0.3513, 0.5795, 0.3239, 0.5873, 0.3217, 0.551, 0.3501, 0.5507, 0.3501, 0.5507, 0.3217, 0.551, 0.3401, 0.5127, 0.3629, 0.5125, 0.3629, 0.5125, 0.3401, 0.5127, 0.3413, 0.4678, 0.3607, 0.4676, 0.3654, 0.9027, 0.3554, 0.9308, 0.3224, 0.9369, 0.3251, 0.8964, 0.3296, 0.8615, 0.3419, 0.7678, 0.3958, 0.7899, 0.3721, 0.8781, 0.3721, 0.8781, 0.3654, 0.9027, 0.3251, 0.8964, 0.3296, 0.8615, 0.4155, 0.3802, 0.4201, 0.3927, 0.4521, 0.3952, 0.4684, 0.3713, 0.4521, 0.3952, 0.4201, 0.3927, 0.4009, 0.418, 0.4564, 0.4304, 0.4564, 0.4304, 0.4009, 0.418, 0.3766, 0.4896, 0.4302, 0.5104, 0.4302, 0.5104, 0.3766, 0.4896, 0.3773, 0.5245, 0.4034, 0.5343, 0.4034, 0.5343, 0.3773, 0.5245, 0.3738, 0.5521, 0.4012, 0.5563, 0.4012, 0.5563, 0.3738, 0.5521, 0.3916, 0.584, 0.4135, 0.5873, 0.4135, 0.5873, 0.3916, 0.584, 0.3939, 0.6189, 0.4126, 0.6218, 0.4491, 0.266, 0.4388, 0.2413, 0.4046, 0.2334, 0.4089, 0.2669, 0.4122, 0.2985, 0.4155, 0.3802, 0.4684, 0.3713, 0.4547, 0.2888, 0.4547, 0.2888, 0.4491, 0.266, 0.4089, 0.2669, 0.4122, 0.2985, 0.4122, 0.2985, 0.4089, 0.2669, 0.3523, 0.2598, 0.3325, 0.2864, 0.4089, 0.2669, 0.4046, 0.2334, 0.3755, 0.2319, 0.3523, 0.2598, 0.4155, 0.3802, 0.4201, 0.3927, 0.4521, 0.3952, 0.4684, 0.3713, 0.4521, 0.3952, 0.4201, 0.3927, 0.4009, 0.418, 0.4564, 0.4304, 0.4564, 0.4304, 0.4009, 0.418, 0.3766, 0.4896, 0.4302, 0.5104, 0.4302, 0.5104, 0.3766, 0.4896, 0.3773, 0.5245, 0.4034, 0.5343, 0.4034, 0.5343, 0.3773, 0.5245, 0.3738, 0.5521, 0.4012, 0.5563, 0.4012, 0.5563, 0.3738, 0.5521, 0.3916, 0.584, 0.4135, 0.5873, 0.4135, 0.5873, 0.3916, 0.584, 0.3939, 0.6189, 0.4126, 0.6218, 0.4491, 0.266, 0.4388, 0.2413, 0.4046, 0.2334, 0.4089, 0.2669, 0.4122, 0.2985, 0.4155, 0.3802, 0.4684, 0.3713, 0.4547, 0.2888, 0.4547, 0.2888, 0.4491, 0.266, 0.4089, 0.2669, 0.4122, 0.2985, 0.4122, 0.2985, 0.4089, 0.2669, 0.3523, 0.2598, 0.3325, 0.2864, 0.4089, 0.2669, 0.4046, 0.2334, 0.3755, 0.2319, 0.3523, 0.2598, 0.2093, 0.17, 0.144, 0.09617, 0.1343, 0.1498, 0.2249, 0.2037, 0.2093, 0.17, 0.2249, 0.2037, 0.1343, 0.1498, 0.144, 0.09617, 0.1343, 0.1498, 0.144, 0.09617, 0.2093, 0.17, 0.2249, 0.2037, 0.2093, 0.17, 0.144, 0.09617, 0.1343, 0.1498, 0.2249, 0.2037, 0.144, 0.09617, 0.1097, 0.06708, 0.09029, 0.1318, 0.1343, 0.1498, 0.09029, 0.1318, 0.1097, 0.06708, 0.144, 0.09617, 0.1343, 0.1498, 0.09029, 0.1318, 0.1097, 0.06708, 0.144, 0.09617, 0.1343, 0.1498, 0.144, 0.09617, 0.1097, 0.06708, 0.09029, 0.1318, 0.1343, 0.1498, 0.1583, 0.7379, 0.1468, 0.8003, 0.255, 0.8228, 0.2809, 0.7585, 0.255, 0.8228, 0.1468, 0.8003, 0.1583, 0.7379, 0.2809, 0.7585, 0.255, 0.8228, 0.1468, 0.8003, 0.1583, 0.7379, 0.2809, 0.7585, 0.1583, 0.7379, 0.1468, 0.8003, 0.255, 0.8228, 0.2809, 0.7585, 0.1468, 0.8003, 0.1342, 0.8631, 0.215, 0.8669, 0.255, 0.8228, 0.215, 0.8669, 0.1342, 0.8631, 0.1468, 0.8003, 0.255, 0.8228, 0.215, 0.8669, 0.1342, 0.8631, 0.1468, 0.8003, 0.255, 0.8228, 0.1468, 0.8003, 0.1342, 0.8631, 0.215, 0.8669, 0.255, 0.8228, 0.05691, 0.7397, 0.06306, 0.8054, 0.1468, 0.8003, 0.1583, 0.7379, 0.1468, 0.8003, 0.06306, 0.8054, 0.05691, 0.7397, 0.1583, 0.7379, 0.1468, 0.8003, 0.06306, 0.8054, 0.05691, 0.7397, 0.1583, 0.7379, 0.05691, 0.7397, 0.06306, 0.8054, 0.1468, 0.8003, 0.1583, 0.7379, 0.06306, 0.8054, 0.06949, 0.8713, 0.1342, 0.8631, 0.1468, 0.8003, 0.1342, 0.8631, 0.06949, 0.8713, 0.06306, 0.8054, 0.1468, 0.8003, 0.1342, 0.8631, 0.06949, 0.8713, 0.06306, 0.8054, 0.1468, 0.8003, 0.06306, 0.8054, 0.06949, 0.8713, 0.1342, 0.8631, 0.1468, 0.8003, 0.1697, 0.6051, 0.1583, 0.7379, 0.2809, 0.7585, 0.2934, 0.6796, 0.2809, 0.7585, 0.1583, 0.7379, 0.1697, 0.6051, 0.2934, 0.6796, 0.2809, 0.7585, 0.1583, 0.7379, 0.1697, 0.6051, 0.2934, 0.6796, 0.1697, 0.6051, 0.1583, 0.7379, 0.2809, 0.7585, 0.2934, 0.6796, 0.04973, 0.5861, 0.05691, 0.7397, 0.1583, 0.7379, 0.1697, 0.6051, 0.1583, 0.7379, 0.05691, 0.7397, 0.04973, 0.5861, 0.1697, 0.6051, 0.1583, 0.7379, 0.05691, 0.7397, 0.04973, 0.5861, 0.1697, 0.6051, 0.04973, 0.5861, 0.05691, 0.7397, 0.1583, 0.7379, 0.1697, 0.6051, 0.174, 0.5676, 0.1697, 0.6051, 0.2934, 0.6796, 0.2948, 0.6093, 0.2934, 0.6796, 0.1697, 0.6051, 0.174, 0.5676, 0.2948, 0.6093, 0.2934, 0.6796, 0.1697, 0.6051, 0.174, 0.5676, 0.2948, 0.6093, 0.174, 0.5676, 0.1697, 0.6051, 0.2934, 0.6796, 0.2948, 0.6093, 0.04952, 0.5459, 0.04973, 0.5861, 0.1697, 0.6051, 0.174, 0.5676, 0.1697, 0.6051, 0.04973, 0.5861, 0.04952, 0.5459, 0.174, 0.5676, 0.1697, 0.6051, 0.04973, 0.5861, 0.04952, 0.5459, 0.174, 0.5676, 0.04952, 0.5459, 0.04973, 0.5861, 0.1697, 0.6051, 0.174, 0.5676, 0.1591, 0.4523, 0.174, 0.5676, 0.2948, 0.6093, 0.2948, 0.5396, 0.2948, 0.6093, 0.174, 0.5676, 0.1591, 0.4523, 0.2948, 0.5396, 0.2948, 0.6093, 0.174, 0.5676, 0.1591, 0.4523, 0.2948, 0.5396, 0.1591, 0.4523, 0.174, 0.5676, 0.2948, 0.6093, 0.2948, 0.5396, 0.05417, 0.4319, 0.04952, 0.5459, 0.174, 0.5676, 0.1591, 0.4523, 0.174, 0.5676, 0.04952, 0.5459, 0.05417, 0.4319, 0.1591, 0.4523, 0.174, 0.5676, 0.04952, 0.5459, 0.05417, 0.4319, 0.1591, 0.4523, 0.05417, 0.4319, 0.04952, 0.5459, 0.174, 0.5676, 0.1591, 0.4523, 0.1635, 0.4153, 0.1591, 0.4523, 0.2948, 0.5396, 0.2843, 0.457, 0.2948, 0.5396, 0.1591, 0.4523, 0.1635, 0.4153, 0.2843, 0.457, 0.2948, 0.5396, 0.1591, 0.4523, 0.1635, 0.4153, 0.2843, 0.457, 0.1635, 0.4153, 0.1591, 0.4523, 0.2948, 0.5396, 0.2843, 0.457, 0.05602, 0.3913, 0.05417, 0.4319, 0.1591, 0.4523, 0.1635, 0.4153, 0.1591, 0.4523, 0.05417, 0.4319, 0.05602, 0.3913, 0.1635, 0.4153, 0.1591, 0.4523, 0.05417, 0.4319, 0.05602, 0.3913, 0.1635, 0.4153, 0.05602, 0.3913, 0.05417, 0.4319, 0.1591, 0.4523, 0.1635, 0.4153, 0.1579, 0.3521, 0.1635, 0.4153, 0.2843, 0.457, 0.2708, 0.3886, 0.2843, 0.457, 0.1635, 0.4153, 0.1579, 0.3521, 0.2708, 0.3886, 0.2843, 0.457, 0.1635, 0.4153, 0.1579, 0.3521, 0.2708, 0.3886, 0.1579, 0.3521, 0.1635, 0.4153, 0.2843, 0.457, 0.2708, 0.3886, 0.06154, 0.3225, 0.05602, 0.3913, 0.1635, 0.4153, 0.1579, 0.3521, 0.1635, 0.4153, 0.05602, 0.3913, 0.06154, 0.3225, 0.1579, 0.3521, 0.1635, 0.4153, 0.05602, 0.3913, 0.06154, 0.3225, 0.1579, 0.3521, 0.06154, 0.3225, 0.05602, 0.3913, 0.1635, 0.4153, 0.1579, 0.3521, 0.1547, 0.2758, 0.1579, 0.3521, 0.2708, 0.3886, 0.2557, 0.3227, 0.2708, 0.3886, 0.1579, 0.3521, 0.1547, 0.2758, 0.2557, 0.3227, 0.2708, 0.3886, 0.1579, 0.3521, 0.1547, 0.2758, 0.2557, 0.3227, 0.1547, 0.2758, 0.1579, 0.3521, 0.2708, 0.3886, 0.2557, 0.3227, 0.06951, 0.2548, 0.06154, 0.3225, 0.1579, 0.3521, 0.1547, 0.2758, 0.1579, 0.3521, 0.06154, 0.3225, 0.06951, 0.2548, 0.1547, 0.2758, 0.1579, 0.3521, 0.06154, 0.3225, 0.06951, 0.2548, 0.1547, 0.2758, 0.06951, 0.2548, 0.06154, 0.3225, 0.1579, 0.3521, 0.1547, 0.2758, 0.1343, 0.1498, 0.1542, 0.2319, 0.2425, 0.2707, 0.2249, 0.2037, 0.2425, 0.2707, 0.1542, 0.2319, 0.1343, 0.1498, 0.2249, 0.2037, 0.2425, 0.2707, 0.1542, 0.2319, 0.1343, 0.1498, 0.2249, 0.2037, 0.1343, 0.1498, 0.1542, 0.2319, 0.2425, 0.2707, 0.2249, 0.2037, 0.1542, 0.2319, 0.1547, 0.2758, 0.2557, 0.3227, 0.2425, 0.2707, 0.2557, 0.3227, 0.1547, 0.2758, 0.1542, 0.2319, 0.2425, 0.2707, 0.2557, 0.3227, 0.1547, 0.2758, 0.1542, 0.2319, 0.2425, 0.2707, 0.1542, 0.2319, 0.1547, 0.2758, 0.2557, 0.3227, 0.2425, 0.2707, 0.09029, 0.1318, 0.07709, 0.2008, 0.1542, 0.2319, 0.1343, 0.1498, 0.1542, 0.2319, 0.07709, 0.2008, 0.09029, 0.1318, 0.1343, 0.1498, 0.1542, 0.2319, 0.07709, 0.2008, 0.09029, 0.1318, 0.1343, 0.1498, 0.09029, 0.1318, 0.07709, 0.2008, 0.1542, 0.2319, 0.1343, 0.1498, 0.07709, 0.2008, 0.06951, 0.2548, 0.1547, 0.2758, 0.1542, 0.2319, 0.1547, 0.2758, 0.06951, 0.2548, 0.07709, 0.2008, 0.1542, 0.2319, 0.1547, 0.2758, 0.06951, 0.2548, 0.07709, 0.2008, 0.1542, 0.2319, 0.07709, 0.2008, 0.06951, 0.2548, 0.1547, 0.2758, 0.1542, 0.2319, 0.6345, 0.896, 0.6243, 0.7987, 0.6297, 0.6892, 0.7185, 0.6871, 0.6297, 0.6892, 0.6243, 0.7987, 0.5595, 0.8037, 0.5537, 0.6682, 0.6243, 0.7987, 0.6345, 0.896, 0.5433, 0.9808, 0.5595, 0.8037, 0.7562, 0.1025, 0.8192, 0.2079, 0.854, 0.3735, 0.665, 0.2535, 0.7185, 0.6871, 0.6297, 0.6892, 0.6621, 0.4729, 0.7989, 0.5121, 0.665, 0.2535, 0.854, 0.3735, 0.7989, 0.5121, 0.6621, 0.4729, 0.6621, 0.4729, 0.5433, 0.435, 0.5501, 0.1958, 0.665, 0.2535, 0.6621, 0.4729, 0.6297, 0.6892, 0.5537, 0.6682, 0.5433, 0.435, 0.7562, 0.1025, 0.665, 0.2535, 0.5501, 0.1958, 0.6533, 0.03786])
_uv = me_plane_007.uv_layers.new(name='Billboard')
_uv.uv.foreach_set('vector', [0.6345, 0.896, 0.6243, 0.7987, 0.6297, 0.6892, 0.7185, 0.6871, 0.6297, 0.6892, 0.6243, 0.7987, 0.5595, 0.8037, 0.5537, 0.6682, 0.6243, 0.7987, 0.6345, 0.896, 0.5433, 0.9808, 0.5595, 0.8037, 0.7562, 0.1025, 0.8192, 0.2079, 0.854, 0.3735, 0.665, 0.2535, 0.7185, 0.6871, 0.6297, 0.6892, 0.6621, 0.4729, 0.7989, 0.5121, 0.665, 0.2535, 0.854, 0.3735, 0.7989, 0.5121, 0.6621, 0.4729, 0.6621, 0.4729, 0.5433, 0.435, 0.5501, 0.1958, 0.665, 0.2535, 0.6621, 0.4729, 0.6297, 0.6892, 0.5537, 0.6682, 0.5433, 0.435, 0.7562, 0.1025, 0.665, 0.2535, 0.5501, 0.1958, 0.6533, 0.03786, 0.4406, 0.0299, 0.5049, 0.03856, 0.4902, 0.07236, 0.4402, 0.102, 0.4902, 0.07236, 0.5049, 0.03856, 0.4406, 0.0299, 0.4402, 0.102, 0.4902, 0.07236, 0.5049, 0.03856, 0.4406, 0.0299, 0.4402, 0.102, 0.4406, 0.0299, 0.5049, 0.03856, 0.4902, 0.07236, 0.4402, 0.102, 0.4408, 0.1923, 0.4402, 0.102, 0.4902, 0.07236, 0.5273, 0.1686, 0.4902, 0.07236, 0.4402, 0.102, 0.4408, 0.1923, 0.5273, 0.1686, 0.4902, 0.07236, 0.4402, 0.102, 0.4408, 0.1923, 0.5273, 0.1686, 0.4408, 0.1923, 0.4402, 0.102, 0.4902, 0.07236, 0.5273, 0.1686, 0.5273, 0.1686, 0.4902, 0.07236, 0.5049, 0.03856, 0.5674, 0.04769, 0.5049, 0.03856, 0.4902, 0.07236, 0.5273, 0.1686, 0.5674, 0.04769, 0.5049, 0.03856, 0.4902, 0.07236, 0.5273, 0.1686, 0.5674, 0.04769, 0.5273, 0.1686, 0.4902, 0.07236, 0.5049, 0.03856, 0.5674, 0.04769, 0.351, 0.0299, 0.3639, 0.09171, 0.3266, 0.06695, 0.3167, 0.03947, 0.3266, 0.06695, 0.3639, 0.09171, 0.351, 0.0299, 0.3167, 0.03947, 0.3266, 0.06695, 0.3639, 0.09171, 0.351, 0.0299, 0.3167, 0.03947, 0.351, 0.0299, 0.3639, 0.09171, 0.3266, 0.06695, 0.3167, 0.03947, 0.3266, 0.06695, 0.3288, 0.1562, 0.2612, 0.06856, 0.3167, 0.03947, 0.2612, 0.06856, 0.3288, 0.1562, 0.3266, 0.06695, 0.3167, 0.03947, 0.2612, 0.06856, 0.3288, 0.1562, 0.3266, 0.06695, 0.3167, 0.03947, 0.3266, 0.06695, 0.3288, 0.1562, 0.2612, 0.06856, 0.3167, 0.03947, 0.3288, 0.1562, 0.3266, 0.06695, 0.3639, 0.09171, 0.366, 0.1764, 0.3288, 0.1562, 0.366, 0.1764, 0.3639, 0.09171, 0.3266, 0.06695, 0.3639, 0.09171, 0.3266, 0.06695, 0.3288, 0.1562, 0.366, 0.1764, 0.3288, 0.1562, 0.3266, 0.06695, 0.3639, 0.09171, 0.366, 0.1764, 0.4406, 0.0299, 0.4402, 0.102, 0.3639, 0.09171, 0.351, 0.0299, 0.3639, 0.09171, 0.4402, 0.102, 0.4406, 0.0299, 0.351, 0.0299, 0.3639, 0.09171, 0.4402, 0.102, 0.4406, 0.0299, 0.351, 0.0299, 0.4406, 0.0299, 0.4402, 0.102, 0.3639, 0.09171, 0.351, 0.0299, 0.4402, 0.102, 0.4408, 0.1923, 0.366, 0.1764, 0.3639, 0.09171, 0.366, 0.1764, 0.4408, 0.1923, 0.4402, 0.102, 0.3639, 0.09171, 0.366, 0.1764, 0.4408, 0.1923, 0.4402, 0.102, 0.3639, 0.09171, 0.4402, 0.102, 0.4408, 0.1923, 0.366, 0.1764, 0.3639, 0.09171, 0.8519, 0.8603, 0.9211, 0.7322, 0.9719, 0.8164, 0.9703, 0.8978, 0.9719, 0.8164, 0.9211, 0.7322, 0.8519, 0.8603, 0.9703, 0.8978, 0.9719, 0.8164, 0.9211, 0.7322, 0.8519, 0.8603, 0.9703, 0.8978, 0.8519, 0.8603, 0.9211, 0.7322, 0.9719, 0.8164, 0.9703, 0.8978, 0.8082, 0.9734, 0.8519, 0.8603, 0.9703, 0.8978, 0.9229, 0.9761, 0.9703, 0.8978, 0.8519, 0.8603, 0.8082, 0.9734, 0.9229, 0.9761, 0.9703, 0.8978, 0.8519, 0.8603, 0.8082, 0.9734, 0.9229, 0.9761, 0.8082, 0.9734, 0.8519, 0.8603, 0.9703, 0.8978, 0.9229, 0.9761, 0.8082, 0.9734, 0.7766, 0.9841, 0.8049, 0.8641, 0.8519, 0.8603, 0.8049, 0.8641, 0.7766, 0.9841, 0.8082, 0.9734, 0.8519, 0.8603, 0.8049, 0.8641, 0.7766, 0.9841, 0.8082, 0.9734, 0.8519, 0.8603, 0.8082, 0.9734, 0.7766, 0.9841, 0.8049, 0.8641, 0.8519, 0.8603, 0.7766, 0.9841, 0.732, 0.9754, 0.7323, 0.8636, 0.8049, 0.8641, 0.7323, 0.8636, 0.732, 0.9754, 0.7766, 0.9841, 0.8049, 0.8641, 0.7323, 0.8636, 0.732, 0.9754, 0.7766, 0.9841, 0.8049, 0.8641, 0.7766, 0.9841, 0.732, 0.9754, 0.7323, 0.8636, 0.8049, 0.8641, 0.8648, 0.6764, 0.8307, 0.6654, 0.8633, 0.634, 0.9065, 0.657, 0.8633, 0.634, 0.8307, 0.6654, 0.8648, 0.6764, 0.9065, 0.657, 0.9065, 0.657, 0.8633, 0.634, 0.887, 0.5801, 0.9111, 0.5934, 0.887, 0.5801, 0.8633, 0.634, 0.9065, 0.657, 0.9111, 0.5934, 0.9111, 0.5934, 0.887, 0.5801, 0.8959, 0.4801, 0.9199, 0.4933, 0.8959, 0.4801, 0.887, 0.5801, 0.9111, 0.5934, 0.9199, 0.4933, 0.9199, 0.4933, 0.8959, 0.4801, 0.9029, 0.3635, 0.927, 0.3767, 0.9029, 0.3635, 0.8959, 0.4801, 0.9199, 0.4933, 0.927, 0.3767, 0.8519, 0.8603, 0.8641, 0.7608, 0.9108, 0.6939, 0.9211, 0.7322, 0.9108, 0.6939, 0.8641, 0.7608, 0.8519, 0.8603, 0.9211, 0.7322, 0.9108, 0.6939, 0.8641, 0.7608, 0.8519, 0.8603, 0.9211, 0.7322, 0.8519, 0.8603, 0.8641, 0.7608, 0.9108, 0.6939, 0.9211, 0.7322, 0.8641, 0.7608, 0.8648, 0.6764, 0.9065, 0.657, 0.9108, 0.6939, 0.9065, 0.657, 0.8648, 0.6764, 0.8641, 0.7608, 0.9108, 0.6939, 0.8307, 0.6654, 0.8036, 0.773, 0.732, 0.7847, 0.7424, 0.682, 0.732, 0.7847, 0.8036, 0.773, 0.8307, 0.6654, 0.7424, 0.682, 0.732, 0.7847, 0.8036, 0.773, 0.8307, 0.6654, 0.7424, 0.682, 0.8307, 0.6654, 0.8036, 0.773, 0.732, 0.7847, 0.7424, 0.682, 0.8036, 0.773, 0.8049, 0.8641, 0.7323, 0.8636, 0.732, 0.7847, 0.7323, 0.8636, 0.8049, 0.8641, 0.8036, 0.773, 0.732, 0.7847, 0.7323, 0.8636, 0.8049, 0.8641, 0.8036, 0.773, 0.732, 0.7847, 0.8036, 0.773, 0.8049, 0.8641, 0.7323, 0.8636, 0.732, 0.7847, 0.8648, 0.6764, 0.8641, 0.7608, 0.8036, 0.773, 0.8307, 0.6654, 0.8036, 0.773, 0.8641, 0.7608, 0.8648, 0.6764, 0.8307, 0.6654, 0.8036, 0.773, 0.8641, 0.7608, 0.8648, 0.6764, 0.8307, 0.6654, 0.8648, 0.6764, 0.8641, 0.7608, 0.8036, 0.773, 0.8307, 0.6654, 0.8641, 0.7608, 0.8519, 0.8603, 0.8049, 0.8641, 0.8036, 0.773, 0.8049, 0.8641, 0.8519, 0.8603, 0.8641, 0.7608, 0.8036, 0.773, 0.8049, 0.8641, 0.8519, 0.8603, 0.8641, 0.7608, 0.8036, 0.773, 0.8641, 0.7608, 0.8519, 0.8603, 0.8049, 0.8641, 0.8036, 0.773, 0.4155, 0.3802, 0.4201, 0.3927, 0.4521, 0.3952, 0.4684, 0.3713, 0.4521, 0.3952, 0.4201, 0.3927, 0.4009, 0.418, 0.4564, 0.4304, 0.4564, 0.4304, 0.4009, 0.418, 0.3766, 0.4896, 0.4302, 0.5104, 0.4302, 0.5104, 0.3766, 0.4896, 0.3773, 0.5245, 0.4034, 0.5343, 0.4034, 0.5343, 0.3773, 0.5245, 0.3738, 0.5521, 0.4012, 0.5563, 0.4012, 0.5563, 0.3738, 0.5521, 0.3916, 0.584, 0.4135, 0.5873, 0.4135, 0.5873, 0.3916, 0.584, 0.3939, 0.6189, 0.4126, 0.6218, 0.4491, 0.266, 0.4388, 0.2413, 0.4046, 0.2334, 0.4089, 0.2669, 0.4122, 0.2985, 0.4155, 0.3802, 0.4684, 0.3713, 0.4547, 0.2888, 0.4547, 0.2888, 0.4491, 0.266, 0.4089, 0.2669, 0.4122, 0.2985, 0.4122, 0.2985, 0.4089, 0.2669, 0.3523, 0.2598, 0.3325, 0.2864, 0.4089, 0.2669, 0.4046, 0.2334, 0.3755, 0.2319, 0.3523, 0.2598, 0.4155, 0.3802, 0.4201, 0.3927, 0.4521, 0.3952, 0.4684, 0.3713, 0.4521, 0.3952, 0.4201, 0.3927, 0.4009, 0.418, 0.4564, 0.4304, 0.4564, 0.4304, 0.4009, 0.418, 0.3766, 0.4896, 0.4302, 0.5104, 0.4302, 0.5104, 0.3766, 0.4896, 0.3773, 0.5245, 0.4034, 0.5343, 0.4034, 0.5343, 0.3773, 0.5245, 0.3738, 0.5521, 0.4012, 0.5563, 0.4012, 0.5563, 0.3738, 0.5521, 0.3916, 0.584, 0.4135, 0.5873, 0.4135, 0.5873, 0.3916, 0.584, 0.3939, 0.6189, 0.4126, 0.6218, 0.4491, 0.266, 0.4388, 0.2413, 0.4046, 0.2334, 0.4089, 0.2669, 0.4122, 0.2985, 0.4155, 0.3802, 0.4684, 0.3713, 0.4547, 0.2888, 0.4547, 0.2888, 0.4491, 0.266, 0.4089, 0.2669, 0.4122, 0.2985, 0.4122, 0.2985, 0.4089, 0.2669, 0.3523, 0.2598, 0.3325, 0.2864, 0.4089, 0.2669, 0.4046, 0.2334, 0.3755, 0.2319, 0.3523, 0.2598, 0.3419, 0.7678, 0.3487, 0.7532, 0.382, 0.7562, 0.3958, 0.7899, 0.382, 0.7562, 0.3487, 0.7532, 0.3345, 0.7186, 0.3932, 0.7135, 0.3932, 0.7135, 0.3345, 0.7186, 0.3197, 0.6292, 0.3765, 0.6131, 0.3765, 0.6131, 0.3197, 0.6292, 0.3239, 0.5873, 0.3513, 0.5795, 0.3513, 0.5795, 0.3239, 0.5873, 0.3217, 0.551, 0.3501, 0.5507, 0.3501, 0.5507, 0.3217, 0.551, 0.3401, 0.5127, 0.3629, 0.5125, 0.3629, 0.5125, 0.3401, 0.5127, 0.3413, 0.4678, 0.3607, 0.4676, 0.3654, 0.9027, 0.3554, 0.9308, 0.3224, 0.9369, 0.3251, 0.8964, 0.3296, 0.8615, 0.3419, 0.7678, 0.3958, 0.7899, 0.3721, 0.8781, 0.3721, 0.8781, 0.3654, 0.9027, 0.3251, 0.8964, 0.3296, 0.8615, 0.3419, 0.7678, 0.3487, 0.7532, 0.382, 0.7562, 0.3958, 0.7899, 0.382, 0.7562, 0.3487, 0.7532, 0.3345, 0.7186, 0.3932, 0.7135, 0.3932, 0.7135, 0.3345, 0.7186, 0.3197, 0.6292, 0.3765, 0.6131, 0.3765, 0.6131, 0.3197, 0.6292, 0.3239, 0.5873, 0.3513, 0.5795, 0.3513, 0.5795, 0.3239, 0.5873, 0.3217, 0.551, 0.3501, 0.5507, 0.3501, 0.5507, 0.3217, 0.551, 0.3401, 0.5127, 0.3629, 0.5125, 0.3629, 0.5125, 0.3401, 0.5127, 0.3413, 0.4678, 0.3607, 0.4676, 0.3654, 0.9027, 0.3554, 0.9308, 0.3224, 0.9369, 0.3251, 0.8964, 0.3296, 0.8615, 0.3419, 0.7678, 0.3958, 0.7899, 0.3721, 0.8781, 0.3721, 0.8781, 0.3654, 0.9027, 0.3251, 0.8964, 0.3296, 0.8615, 0.4155, 0.3802, 0.4201, 0.3927, 0.4521, 0.3952, 0.4684, 0.3713, 0.4521, 0.3952, 0.4201, 0.3927, 0.4009, 0.418, 0.4564, 0.4304, 0.4564, 0.4304, 0.4009, 0.418, 0.3766, 0.4896, 0.4302, 0.5104, 0.4302, 0.5104, 0.3766, 0.4896, 0.3773, 0.5245, 0.4034, 0.5343, 0.4034, 0.5343, 0.3773, 0.5245, 0.3738, 0.5521, 0.4012, 0.5563, 0.4012, 0.5563, 0.3738, 0.5521, 0.3916, 0.584, 0.4135, 0.5873, 0.4135, 0.5873, 0.3916, 0.584, 0.3939, 0.6189, 0.4126, 0.6218, 0.4491, 0.266, 0.4388, 0.2413, 0.4046, 0.2334, 0.4089, 0.2669, 0.4122, 0.2985, 0.4155, 0.3802, 0.4684, 0.3713, 0.4547, 0.2888, 0.4547, 0.2888, 0.4491, 0.266, 0.4089, 0.2669, 0.4122, 0.2985, 0.4122, 0.2985, 0.4089, 0.2669, 0.3523, 0.2598, 0.3325, 0.2864, 0.4089, 0.2669, 0.4046, 0.2334, 0.3755, 0.2319, 0.3523, 0.2598, 0.4155, 0.3802, 0.4201, 0.3927, 0.4521, 0.3952, 0.4684, 0.3713, 0.4521, 0.3952, 0.4201, 0.3927, 0.4009, 0.418, 0.4564, 0.4304, 0.4564, 0.4304, 0.4009, 0.418, 0.3766, 0.4896, 0.4302, 0.5104, 0.4302, 0.5104, 0.3766, 0.4896, 0.3773, 0.5245, 0.4034, 0.5343, 0.4034, 0.5343, 0.3773, 0.5245, 0.3738, 0.5521, 0.4012, 0.5563, 0.4012, 0.5563, 0.3738, 0.5521, 0.3916, 0.584, 0.4135, 0.5873, 0.4135, 0.5873, 0.3916, 0.584, 0.3939, 0.6189, 0.4126, 0.6218, 0.4491, 0.266, 0.4388, 0.2413, 0.4046, 0.2334, 0.4089, 0.2669, 0.4122, 0.2985, 0.4155, 0.3802, 0.4684, 0.3713, 0.4547, 0.2888, 0.4547, 0.2888, 0.4491, 0.266, 0.4089, 0.2669, 0.4122, 0.2985, 0.4122, 0.2985, 0.4089, 0.2669, 0.3523, 0.2598, 0.3325, 0.2864, 0.4089, 0.2669, 0.4046, 0.2334, 0.3755, 0.2319, 0.3523, 0.2598, 0.2093, 0.17, 0.144, 0.09617, 0.1343, 0.1498, 0.2249, 0.2037, 0.2093, 0.17, 0.2249, 0.2037, 0.1343, 0.1498, 0.144, 0.09617, 0.1343, 0.1498, 0.144, 0.09617, 0.2093, 0.17, 0.2249, 0.2037, 0.2093, 0.17, 0.144, 0.09617, 0.1343, 0.1498, 0.2249, 0.2037, 0.144, 0.09617, 0.1097, 0.06708, 0.09029, 0.1318, 0.1343, 0.1498, 0.09029, 0.1318, 0.1097, 0.06708, 0.144, 0.09617, 0.1343, 0.1498, 0.09029, 0.1318, 0.1097, 0.06708, 0.144, 0.09617, 0.1343, 0.1498, 0.144, 0.09617, 0.1097, 0.06708, 0.09029, 0.1318, 0.1343, 0.1498, 0.1583, 0.7379, 0.1468, 0.8003, 0.255, 0.8228, 0.2809, 0.7585, 0.255, 0.8228, 0.1468, 0.8003, 0.1583, 0.7379, 0.2809, 0.7585, 0.255, 0.8228, 0.1468, 0.8003, 0.1583, 0.7379, 0.2809, 0.7585, 0.1583, 0.7379, 0.1468, 0.8003, 0.255, 0.8228, 0.2809, 0.7585, 0.1468, 0.8003, 0.1342, 0.8631, 0.215, 0.8669, 0.255, 0.8228, 0.215, 0.8669, 0.1342, 0.8631, 0.1468, 0.8003, 0.255, 0.8228, 0.215, 0.8669, 0.1342, 0.8631, 0.1468, 0.8003, 0.255, 0.8228, 0.1468, 0.8003, 0.1342, 0.8631, 0.215, 0.8669, 0.255, 0.8228, 0.05691, 0.7397, 0.06306, 0.8054, 0.1468, 0.8003, 0.1583, 0.7379, 0.1468, 0.8003, 0.06306, 0.8054, 0.05691, 0.7397, 0.1583, 0.7379, 0.1468, 0.8003, 0.06306, 0.8054, 0.05691, 0.7397, 0.1583, 0.7379, 0.05691, 0.7397, 0.06306, 0.8054, 0.1468, 0.8003, 0.1583, 0.7379, 0.06306, 0.8054, 0.06949, 0.8713, 0.1342, 0.8631, 0.1468, 0.8003, 0.1342, 0.8631, 0.06949, 0.8713, 0.06306, 0.8054, 0.1468, 0.8003, 0.1342, 0.8631, 0.06949, 0.8713, 0.06306, 0.8054, 0.1468, 0.8003, 0.06306, 0.8054, 0.06949, 0.8713, 0.1342, 0.8631, 0.1468, 0.8003, 0.1697, 0.6051, 0.1583, 0.7379, 0.2809, 0.7585, 0.2934, 0.6796, 0.2809, 0.7585, 0.1583, 0.7379, 0.1697, 0.6051, 0.2934, 0.6796, 0.2809, 0.7585, 0.1583, 0.7379, 0.1697, 0.6051, 0.2934, 0.6796, 0.1697, 0.6051, 0.1583, 0.7379, 0.2809, 0.7585, 0.2934, 0.6796, 0.04973, 0.5861, 0.05691, 0.7397, 0.1583, 0.7379, 0.1697, 0.6051, 0.1583, 0.7379, 0.05691, 0.7397, 0.04973, 0.5861, 0.1697, 0.6051, 0.1583, 0.7379, 0.05691, 0.7397, 0.04973, 0.5861, 0.1697, 0.6051, 0.04973, 0.5861, 0.05691, 0.7397, 0.1583, 0.7379, 0.1697, 0.6051, 0.174, 0.5676, 0.1697, 0.6051, 0.2934, 0.6796, 0.2948, 0.6093, 0.2934, 0.6796, 0.1697, 0.6051, 0.174, 0.5676, 0.2948, 0.6093, 0.2934, 0.6796, 0.1697, 0.6051, 0.174, 0.5676, 0.2948, 0.6093, 0.174, 0.5676, 0.1697, 0.6051, 0.2934, 0.6796, 0.2948, 0.6093, 0.04952, 0.5459, 0.04973, 0.5861, 0.1697, 0.6051, 0.174, 0.5676, 0.1697, 0.6051, 0.04973, 0.5861, 0.04952, 0.5459, 0.174, 0.5676, 0.1697, 0.6051, 0.04973, 0.5861, 0.04952, 0.5459, 0.174, 0.5676, 0.04952, 0.5459, 0.04973, 0.5861, 0.1697, 0.6051, 0.174, 0.5676, 0.1591, 0.4523, 0.174, 0.5676, 0.2948, 0.6093, 0.2948, 0.5396, 0.2948, 0.6093, 0.174, 0.5676, 0.1591, 0.4523, 0.2948, 0.5396, 0.2948, 0.6093, 0.174, 0.5676, 0.1591, 0.4523, 0.2948, 0.5396, 0.1591, 0.4523, 0.174, 0.5676, 0.2948, 0.6093, 0.2948, 0.5396, 0.05417, 0.4319, 0.04952, 0.5459, 0.174, 0.5676, 0.1591, 0.4523, 0.174, 0.5676, 0.04952, 0.5459, 0.05417, 0.4319, 0.1591, 0.4523, 0.174, 0.5676, 0.04952, 0.5459, 0.05417, 0.4319, 0.1591, 0.4523, 0.05417, 0.4319, 0.04952, 0.5459, 0.174, 0.5676, 0.1591, 0.4523, 0.1635, 0.4153, 0.1591, 0.4523, 0.2948, 0.5396, 0.2843, 0.457, 0.2948, 0.5396, 0.1591, 0.4523, 0.1635, 0.4153, 0.2843, 0.457, 0.2948, 0.5396, 0.1591, 0.4523, 0.1635, 0.4153, 0.2843, 0.457, 0.1635, 0.4153, 0.1591, 0.4523, 0.2948, 0.5396, 0.2843, 0.457, 0.05602, 0.3913, 0.05417, 0.4319, 0.1591, 0.4523, 0.1635, 0.4153, 0.1591, 0.4523, 0.05417, 0.4319, 0.05602, 0.3913, 0.1635, 0.4153, 0.1591, 0.4523, 0.05417, 0.4319, 0.05602, 0.3913, 0.1635, 0.4153, 0.05602, 0.3913, 0.05417, 0.4319, 0.1591, 0.4523, 0.1635, 0.4153, 0.1579, 0.3521, 0.1635, 0.4153, 0.2843, 0.457, 0.2708, 0.3886, 0.2843, 0.457, 0.1635, 0.4153, 0.1579, 0.3521, 0.2708, 0.3886, 0.2843, 0.457, 0.1635, 0.4153, 0.1579, 0.3521, 0.2708, 0.3886, 0.1579, 0.3521, 0.1635, 0.4153, 0.2843, 0.457, 0.2708, 0.3886, 0.06154, 0.3225, 0.05602, 0.3913, 0.1635, 0.4153, 0.1579, 0.3521, 0.1635, 0.4153, 0.05602, 0.3913, 0.06154, 0.3225, 0.1579, 0.3521, 0.1635, 0.4153, 0.05602, 0.3913, 0.06154, 0.3225, 0.1579, 0.3521, 0.06154, 0.3225, 0.05602, 0.3913, 0.1635, 0.4153, 0.1579, 0.3521, 0.1547, 0.2758, 0.1579, 0.3521, 0.2708, 0.3886, 0.2557, 0.3227, 0.2708, 0.3886, 0.1579, 0.3521, 0.1547, 0.2758, 0.2557, 0.3227, 0.2708, 0.3886, 0.1579, 0.3521, 0.1547, 0.2758, 0.2557, 0.3227, 0.1547, 0.2758, 0.1579, 0.3521, 0.2708, 0.3886, 0.2557, 0.3227, 0.06951, 0.2548, 0.06154, 0.3225, 0.1579, 0.3521, 0.1547, 0.2758, 0.1579, 0.3521, 0.06154, 0.3225, 0.06951, 0.2548, 0.1547, 0.2758, 0.1579, 0.3521, 0.06154, 0.3225, 0.06951, 0.2548, 0.1547, 0.2758, 0.06951, 0.2548, 0.06154, 0.3225, 0.1579, 0.3521, 0.1547, 0.2758, 0.1343, 0.1498, 0.1542, 0.2319, 0.2425, 0.2707, 0.2249, 0.2037, 0.2425, 0.2707, 0.1542, 0.2319, 0.1343, 0.1498, 0.2249, 0.2037, 0.2425, 0.2707, 0.1542, 0.2319, 0.1343, 0.1498, 0.2249, 0.2037, 0.1343, 0.1498, 0.1542, 0.2319, 0.2425, 0.2707, 0.2249, 0.2037, 0.1542, 0.2319, 0.1547, 0.2758, 0.2557, 0.3227, 0.2425, 0.2707, 0.2557, 0.3227, 0.1547, 0.2758, 0.1542, 0.2319, 0.2425, 0.2707, 0.2557, 0.3227, 0.1547, 0.2758, 0.1542, 0.2319, 0.2425, 0.2707, 0.1542, 0.2319, 0.1547, 0.2758, 0.2557, 0.3227, 0.2425, 0.2707, 0.09029, 0.1318, 0.07709, 0.2008, 0.1542, 0.2319, 0.1343, 0.1498, 0.1542, 0.2319, 0.07709, 0.2008, 0.09029, 0.1318, 0.1343, 0.1498, 0.1542, 0.2319, 0.07709, 0.2008, 0.09029, 0.1318, 0.1343, 0.1498, 0.09029, 0.1318, 0.07709, 0.2008, 0.1542, 0.2319, 0.1343, 0.1498, 0.07709, 0.2008, 0.06951, 0.2548, 0.1547, 0.2758, 0.1542, 0.2319, 0.1547, 0.2758, 0.06951, 0.2548, 0.07709, 0.2008, 0.1542, 0.2319, 0.1547, 0.2758, 0.06951, 0.2548, 0.07709, 0.2008, 0.1542, 0.2319, 0.07709, 0.2008, 0.06951, 0.2548, 0.1547, 0.2758, 0.1542, 0.2319, 0.6345, 0.896, 0.6243, 0.7987, 0.6297, 0.6892, 0.7185, 0.6871, 0.6297, 0.6892, 0.6243, 0.7987, 0.5595, 0.8037, 0.5537, 0.6682, 0.6243, 0.7987, 0.6345, 0.896, 0.5433, 0.9808, 0.5595, 0.8037, 0.7562, 0.1025, 0.8192, 0.2079, 0.854, 0.3735, 0.665, 0.2535, 0.7185, 0.6871, 0.6297, 0.6892, 0.6621, 0.4729, 0.7989, 0.5121, 0.665, 0.2535, 0.854, 0.3735, 0.7989, 0.5121, 0.6621, 0.4729, 0.6621, 0.4729, 0.5433, 0.435, 0.5501, 0.1958, 0.665, 0.2535, 0.6621, 0.4729, 0.6297, 0.6892, 0.5537, 0.6682, 0.5433, 0.435, 0.7562, 0.1025, 0.665, 0.2535, 0.5501, 0.1958, 0.6533, 0.03786])
me_plane_007.materials.append(mat_308310824_1745e8001d)
me_plane_007.use_remesh_preserve_volume = False
me_plane_007.use_remesh_preserve_attributes = False
me_plane_007.use_mirror_vertex_groups = False
me_plane_007.update()

# ---- objects
ob_empty = bpy.data.objects.new('Empty', None)
ob_leg_fr = bpy.data.objects.new('Leg_FR', me_plane_004)
ob_leg_rr = bpy.data.objects.new('Leg_RR', me_plane_004)
ob_leg_rl = bpy.data.objects.new('Leg_RL', me_plane_004)
ob_leg_mr = bpy.data.objects.new('Leg_MR', me_plane_005)
ob_leg_ml = bpy.data.objects.new('Leg_ML', me_plane_005)
ob_leg_fl = bpy.data.objects.new('Leg_FL', me_plane_004)
ob_head = bpy.data.objects.new('Head', me_plane)
ob_wing_r = bpy.data.objects.new('Wing_R', me_plane_003)
ob_wing_l = bpy.data.objects.new('Wing_L', me_plane_003)
ob_thorax = bpy.data.objects.new('Thorax', me_plane_002)
ob_abdomen = bpy.data.objects.new('Abdomen', me_plane_001)
ob_lamp = bpy.data.objects.new('Lamp', light_lamp)
ob_camera = bpy.data.objects.new('Camera', cam_camera)
ob_plane = bpy.data.objects.new('Plane', me_plane_006)
ob_final = bpy.data.objects.new('Final', me_plane_007)

# ---- transforms, parenting, visibility, modifiers, constraints
ob_empty.location = (0.0, -0.2813, 0.0)
ob_empty.rotation_euler = (1.571, 0.0, 1.571)
ob_empty.empty_image_offset = (0.0, 0.0)
ob_empty.lineart.crease_threshold = 0.0
ob_leg_fr.location = (0.237, 0.1996, 0.0)
ob_leg_fr.scale = (-1.0, 1.0, 1.0)
ob_leg_fr.lineart.crease_threshold = 0.0
ob_leg_rr.location = (0.227, 0.1009, 0.0)
ob_leg_rr.scale = (-1.0, -1.0, 1.0)
ob_leg_rr.lineart.crease_threshold = 0.0
_c = ob_leg_rr.constraints.new('COPY_LOCATION'); _c.name = 'Copy Location'
_c.target = ob_leg_fr
_c.use_x = False
_c.use_y = False
ob_leg_rl.location = (-0.2275, 0.1009, 0.0)
ob_leg_rl.scale = (1.0, -1.0, 1.0)
ob_leg_rl.lineart.crease_threshold = 0.0
_c = ob_leg_rl.constraints.new('COPY_LOCATION'); _c.name = 'Copy Location'
_c.target = ob_leg_rr
_c.invert_x = True
ob_leg_mr.location = (0.1529, 0.1333, 0.0)
ob_leg_mr.rotation_euler = (0.0, 0.0, 1.239)
ob_leg_mr.scale = (-1.0, -1.0, 1.0)
ob_leg_mr.lineart.crease_threshold = 0.0
_c = ob_leg_mr.constraints.new('COPY_LOCATION'); _c.name = 'Copy Location'
_c.target = ob_leg_fr
_c.use_x = False
_c.use_y = False
ob_leg_ml.location = (-0.153, 0.1333, 0.0)
ob_leg_ml.rotation_euler = (-2.844e-08, -3.142, 1.902)
ob_leg_ml.scale = (1.0, 1.0, -1.0)
ob_leg_ml.lineart.crease_threshold = 0.0
_c = ob_leg_ml.constraints.new('COPY_LOCATION'); _c.name = 'Copy Location'
_c.target = ob_leg_mr
_c.invert_x = True
ob_leg_fl.location = (-0.2367, 0.1996, 0.0)
ob_leg_fl.lineart.crease_threshold = 0.0
_c = ob_leg_fl.constraints.new('COPY_LOCATION'); _c.name = 'Copy Location'
_c.target = ob_leg_fr
_c.invert_x = True
ob_head.location = (0.0, 0.5152, 0.1)
ob_head.scale = (1.0, 1.0, 1.517)
ob_head.lineart.crease_threshold = 0.0
_m = ob_head.modifiers.new('Mirror', 'MIRROR')
_m.use_axis = (True, False, True)
ob_wing_r.location = (0.174, 0.1922, 0.2065)
ob_wing_r.scale = (-1.0, 1.0, 1.0)
ob_wing_r.lineart.crease_threshold = 0.0
ob_wing_l.location = (-0.1735, 0.1922, 0.1102)
ob_wing_l.rotation_euler = (0.0, 0.0, -3.142)
ob_wing_l.lineart.crease_threshold = 0.0
_c = ob_wing_l.constraints.new('COPY_LOCATION'); _c.name = 'Copy Location'
_c.active = False
_c.target = ob_wing_r
_c.invert_x = True
_c = ob_wing_l.constraints.new('COPY_ROTATION'); _c.name = 'Copy Rotation'
_c.target = ob_wing_r
_c.invert_x = True
_c.invert_z = True
_c.mix_mode = 'OFFSET'
_c.use_offset = True
ob_thorax.location = (0.0, 0.274, 0.1)
ob_thorax.scale = (1.0, 1.0, 1.517)
ob_thorax.lineart.crease_threshold = 0.0
_m = ob_thorax.modifiers.new('Mirror', 'MIRROR')
_m.use_axis = (True, False, True)
ob_abdomen.location = (0.0, 0.0, 0.1723)
ob_abdomen.scale = (1.0, 1.0, 1.517)
ob_abdomen.lineart.crease_threshold = 0.0
_m = ob_abdomen.modifiers.new('Mirror', 'MIRROR')
_m.use_axis = (True, False, True)
_m = ob_abdomen.modifiers.new('SimpleDeform', 'SIMPLE_DEFORM')
_m.deform_method = 'BEND'
_m.deform_axis = 'Z'
_m.origin = ob_empty
_m.factor = -0.5739
_m.angle = -0.5739
ob_lamp.location = (4.076, 1.005, 5.904)
ob_lamp.rotation_euler = (0.6503, 0.05522, 1.866)
ob_lamp.lock_rotations_4d = False
ob_lamp.empty_display_type = 'ARROWS'
ob_lamp.color = (0.0, 0.0, 0.0, 0.0)
ob_lamp.lineart.crease_threshold = 0.0
ob_camera.location = (0.0, 0.0, 10.0)
ob_camera.lock_rotations_4d = False
ob_camera.empty_display_type = 'ARROWS'
ob_camera.color = (0.0, 0.0, 0.0, 0.0)
ob_camera.display_type = 'WIRE'
ob_camera.lineart.crease_threshold = 0.0
ob_plane.location = (0.0, 0.0, 0.0)
ob_plane.lineart.crease_threshold = 0.0
ob_final.location = (-0.153, 0.1333, 0.0)
ob_final.rotation_euler = (-2.844e-08, -3.142, 1.902)
ob_final.scale = (1.0, 1.0, -1.0)
ob_final.lineart.crease_threshold = 0.0
_c = ob_final.constraints.new('COPY_LOCATION'); _c.name = 'Copy Location'
_c.active = True
_c.invert_x = True

# ---- collection membership
col_collection_1.objects.link(ob_empty)
col_collection_1.objects.link(ob_leg_fr)
col_collection_1.objects.link(ob_leg_rr)
col_collection_1.objects.link(ob_leg_rl)
col_collection_1.objects.link(ob_leg_mr)
col_collection_1.objects.link(ob_leg_ml)
col_collection_1.objects.link(ob_leg_fl)
col_collection_1.objects.link(ob_head)
col_collection_1.objects.link(ob_wing_r)
col_collection_1.objects.link(ob_wing_l)
col_collection_1.objects.link(ob_thorax)
col_collection_1.objects.link(ob_abdomen)
col_collection_1.objects.link(ob_lamp)
col_collection_1.objects.link(ob_camera)
col_collection_2.objects.link(ob_plane)
col_collection_11.objects.link(ob_final)

# ---- scene / render settings (as saved in the file)
scene.camera = ob_camera
scene.frame_start = 1; scene.frame_end = 250; scene.frame_set(1)
scene.render.engine = 'BLENDER_EEVEE_NEXT'
scene.render.image_settings.color_mode = 'RGB'
scene.render.image_settings.compression = 90
scene.render.resolution_x = 1024
scene.render.resolution_y = 1024
scene.render.dither_intensity = 0.0
scene.render.bake_margin = 2
scene.render.bake_bias = 0.0
scene.cycles.use_denoising = False
scene.cycles.samples = 10
scene.cycles.sampling_pattern = 'TABULATED_SOBOL'
scene.cycles.light_sampling_threshold = 0.0
scene.cycles.use_adaptive_sampling = False
scene.cycles.use_light_tree = False
scene.cycles.blur_glossy = 0.0
scene.cycles.volume_bounces = 1
scene.cycles.pixel_filter_type = 'GAUSSIAN'
scene.cycles.sample_clamp_indirect = 0.0
scene.view_settings.view_transform = 'Standard'
bpy.context.view_layer.update()
